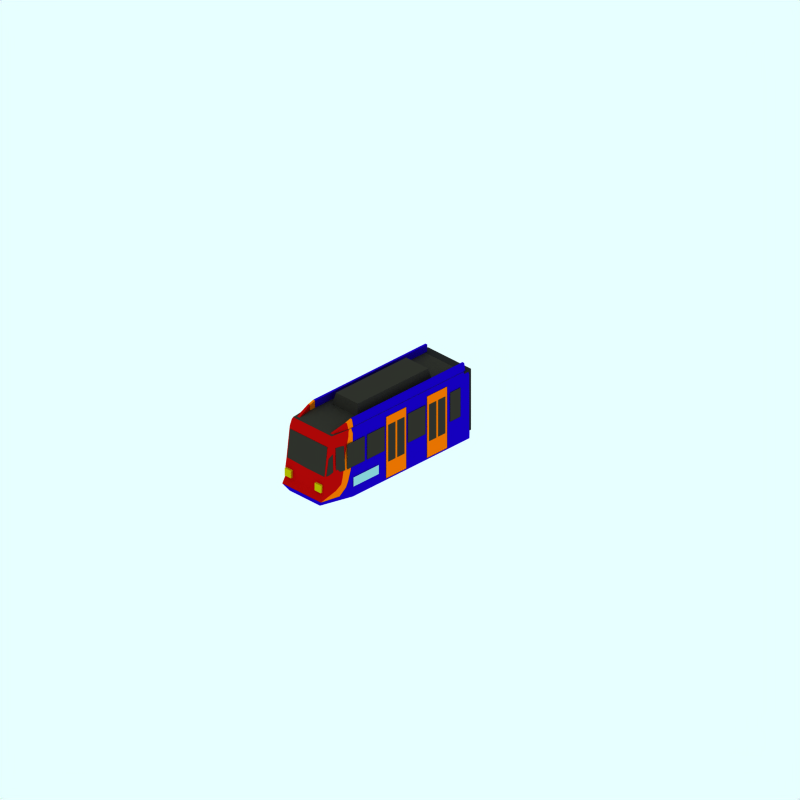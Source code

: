 # Source: sheffield-supertram-end.blend  (saved by Blender 2.43.0; exported with 4.5.12 LTS)
import bpy
from mathutils import Matrix  # noqa: F401  (used for matrix-valued properties, if any)

bpy.ops.wm.read_factory_settings(use_empty=True)
scene = bpy.context.scene
scene.name = 'Scene'

# ---- collections
col_collection_1 = bpy.data.collections.new('Collection 1'); scene.collection.children.link(col_collection_1)
col_collection_2 = bpy.data.collections.new('Collection 2'); scene.collection.children.link(col_collection_2)
col_collection_2.hide_render = True
col_collection_2.hide_viewport = True
col_collection_3 = bpy.data.collections.new('Collection 3'); scene.collection.children.link(col_collection_3)
col_collection_3.hide_render = True
col_collection_3.hide_viewport = True

# ---- materials (node trees are filled in below, after node groups)
mat_material = bpy.data.materials.new('Material')
mat_material.alpha_threshold = 0.0
mat_material.diffuse_color = (0.582, 0.8181, 0.8433, 1.0)
mat_material.roughness = 0.5
mat_material.line_color = (0.0, 0.0, 0.0, 1.0)
mat_endcoachwarning = bpy.data.materials.new('EndCoachWarning')
mat_endcoachwarning.alpha_threshold = 0.0
mat_endcoachwarning.preview_render_type = 'FLAT'
mat_endcoachwarning.diffuse_color = (0.75, 0.72, 0.0, 1.0)
mat_endcoachwarning.roughness = 0.5
mat_endcoachwarning.line_color = (0.0, 0.0, 0.0, 1.0)
mat_roof = bpy.data.materials.new('Roof')
mat_roof.alpha_threshold = 0.0
mat_roof.preview_render_type = 'FLAT'
mat_roof.diffuse_color = (0.2, 0.194, 0.1704, 1.0)
mat_roof.roughness = 0.5
mat_roof.line_color = (0.0, 0.0, 0.0, 1.0)
mat_maincolour3 = bpy.data.materials.new('MainColour3')
mat_maincolour3.alpha_threshold = 0.0
mat_maincolour3.preview_render_type = 'FLAT'
mat_maincolour3.diffuse_color = (1.0, 0.4504, 0.0, 1.0)
mat_maincolour3.roughness = 0.5
mat_maincolour3.line_color = (0.0, 0.0, 0.0, 1.0)
mat_underframe = bpy.data.materials.new('Underframe')
mat_underframe.alpha_threshold = 0.0
mat_underframe.preview_render_type = 'FLAT'
mat_underframe.diffuse_color = (0.1446, 0.1446, 0.1446, 1.0)
mat_underframe.roughness = 0.5
mat_underframe.line_color = (0.0, 0.0, 0.0, 1.0)
mat_maincolour1 = bpy.data.materials.new('MainColour1')
mat_maincolour1.alpha_threshold = 0.0
mat_maincolour1.preview_render_type = 'CUBE'
mat_maincolour1.diffuse_color = (0.08998, 0.0, 0.7437, 1.0)
mat_maincolour1.specular_color = (1.0, 0.9999, 0.9999)
mat_maincolour1.roughness = 0.5
mat_maincolour1.line_color = (0.0, 0.0, 0.0, 1.0)
mat_maincolour2 = bpy.data.materials.new('MainColour2')
mat_maincolour2.alpha_threshold = 0.0
mat_maincolour2.preview_render_type = 'FLAT'
mat_maincolour2.diffuse_color = (0.7437, 0.02675, 0.02675, 1.0)
mat_maincolour2.roughness = 0.5
mat_maincolour2.line_color = (0.0, 0.0, 0.0, 1.0)

# ---- material node trees

# ---- world
world_world = bpy.data.worlds.new('World'); scene.world = world_world
world_world.color = (0.9059, 1.0, 1.0)
world_world.use_sun_shadow = False
world_world.sun_shadow_jitter_overblur = 0.0
world_world.cycles.sampling_method = 'MANUAL'
world_world.cycles.sample_map_resolution = 256

# ---- cameras
cam_camera_001 = bpy.data.cameras.new('Camera.001')
cam_camera_001.type = 'ORTHO'
cam_camera_001.passepartout_alpha = 0.2
cam_camera_001.clip_end = 100.0
cam_camera_001.lens = 35.0
cam_camera_001.ortho_scale = 24.0
cam_camera_001.display_size = 5.91
cam_camera_001.show_passepartout = False
cam_camera_001.show_safe_areas = True
cam_camera_001.dof.focus_distance = 0.0
cam_camera_001.dof.aperture_fstop = 128.0

# ---- lights
light_lamp = bpy.data.lights.new('Lamp', 'SUN')
light_lamp.transmission_factor = 0.0
light_lamp.angle = 1.571
light_lamp.energy = 0.028
light_lamp.shadow_buffer_clip_start = 0.5
light_lamp.shadow_soft_size = 1.0
light_lamp.shadow_cascade_max_distance = 1000.0
light_lamp.cycles.use_multiple_importance_sampling = False

# ---- meshes
me_plane_028 = bpy.data.meshes.new('Plane.028')
me_plane_028.from_pydata([(-5.535, 0.3326, 1.727), (-5.535, 0.008, 1.727), (-4.466, 0.008, 1.727), (-4.466, 0.3326, 1.727), (-4.466, 0.3326, -0.1989), (-4.466, 0.008, -0.1989), (-5.535, 0.008, -0.1989), (-5.535, 0.3326, -0.1989)], [], [(3, 0, 1, 2), (4, 7, 6, 5)])
me_plane_028.materials.append(mat_material)
me_plane_028.use_remesh_preserve_volume = False
me_plane_028.use_remesh_preserve_attributes = False
me_plane_028.use_mirror_vertex_groups = False
me_plane_028.update()
me_cube_007 = bpy.data.meshes.new('Cube.007')
me_cube_007.from_pydata([(-0.08658, -0.1304, 7.949), (-0.08658, 0.1304, 7.949), (0.1742, 0.1304, 7.949), (0.1742, -0.1304, 7.949), (-0.08658, -0.1304, 7.688), (-0.08658, 0.1304, 7.688), (0.1742, 0.1304, 7.688), (0.1742, -0.1304, 7.688), (1.434, -0.1304, 7.688), (1.434, 0.1304, 7.688), (1.173, 0.1304, 7.688), (1.173, -0.1304, 7.688), (1.434, -0.1304, 7.949), (1.434, 0.1304, 7.949), (1.173, 0.1304, 7.949), (1.173, -0.1304, 7.949)], [], [(0, 1, 2, 3), (4, 7, 6, 5), (0, 4, 5, 1), (1, 5, 6, 2), (2, 6, 7, 3), (4, 0, 3, 7), (11, 15, 12, 8), (13, 9, 8, 12), (14, 10, 9, 13), (15, 11, 10, 14), (11, 8, 9, 10), (15, 14, 13, 12)])
me_cube_007.materials.append(mat_endcoachwarning)
me_cube_007.use_remesh_preserve_volume = False
me_cube_007.use_remesh_preserve_attributes = False
me_cube_007.use_mirror_vertex_groups = False
me_cube_007.update()
me_plane_015 = bpy.data.meshes.new('Plane.015')
me_plane_015.from_pydata([(0.8437, 0.5572, 7.701), (0.8437, -0.4203, 7.823), (-0.7372, -0.4203, 7.823), (-0.7372, 0.5572, 7.701)], [], [(0, 3, 2, 1)])
me_plane_015.materials.append(mat_roof)
me_plane_015.use_remesh_preserve_volume = False
me_plane_015.use_remesh_preserve_attributes = False
me_plane_015.use_mirror_vertex_groups = False
me_plane_015.update()
me_plane_014 = bpy.data.meshes.new('Plane.014')
me_plane_014.from_pydata([(0.2099, 0.3086, 1.167), (0.2099, -0.2173, 1.208), (-0.2099, -0.2173, 1.145), (-0.2099, 0.3086, 1.129)], [], [(0, 3, 2, 1)])
me_plane_014.materials.append(mat_roof)
me_plane_014.use_remesh_preserve_volume = False
me_plane_014.use_remesh_preserve_attributes = False
me_plane_014.use_mirror_vertex_groups = False
me_plane_014.update()
me_plane_013 = bpy.data.meshes.new('Plane.013')
me_plane_013.from_pydata([(0.2099, 0.3086, 1.109), (0.2099, -0.2173, 1.129), (-0.1214, -0.2173, 1.091), (0.06158, 0.3086, 1.092)], [], [(0, 3, 2, 1)])
me_plane_013.materials.append(mat_roof)
me_plane_013.use_remesh_preserve_volume = False
me_plane_013.use_remesh_preserve_attributes = False
me_plane_013.use_mirror_vertex_groups = False
me_plane_013.update()
me_plane_012 = bpy.data.meshes.new('Plane.012')
me_plane_012.from_pydata([(0.2099, 0.3086, 1.109), (0.2099, -0.2173, 1.129), (-0.1214, -0.2173, 1.091), (0.06158, 0.3086, 1.092)], [], [(0, 3, 2, 1)])
me_plane_012.materials.append(mat_roof)
me_plane_012.use_remesh_preserve_volume = False
me_plane_012.use_remesh_preserve_attributes = False
me_plane_012.use_mirror_vertex_groups = False
me_plane_012.update()
me_plane_009 = bpy.data.meshes.new('Plane.009')
me_plane_009.from_pydata([(0.2099, 0.3086, 1.167), (0.2099, -0.2173, 1.208), (-0.2099, -0.2173, 1.145), (-0.2099, 0.3086, 1.129)], [], [(0, 3, 2, 1)])
me_plane_009.materials.append(mat_roof)
me_plane_009.use_remesh_preserve_volume = False
me_plane_009.use_remesh_preserve_attributes = False
me_plane_009.use_mirror_vertex_groups = False
me_plane_009.update()
me_plane_008 = bpy.data.meshes.new('Plane.008')
me_plane_008.from_pydata([(0.2099, 0.3086, 1.219), (0.2099, -0.2173, 1.219), (-0.2099, -0.2173, 1.219), (-0.2099, 0.3086, 1.219)], [], [(0, 3, 2, 1)])
me_plane_008.materials.append(mat_roof)
me_plane_008.use_remesh_preserve_volume = False
me_plane_008.use_remesh_preserve_attributes = False
me_plane_008.use_mirror_vertex_groups = False
me_plane_008.update()
me_plane_007 = bpy.data.meshes.new('Plane.007')
me_plane_007.from_pydata([(0.2099, 0.3086, 1.219), (0.2099, -0.2173, 1.219), (-0.2099, -0.2173, 1.219), (-0.2099, 0.3086, 1.219)], [], [(0, 3, 2, 1)])
me_plane_007.materials.append(mat_roof)
me_plane_007.use_remesh_preserve_volume = False
me_plane_007.use_remesh_preserve_attributes = False
me_plane_007.use_mirror_vertex_groups = False
me_plane_007.update()
me_plane_006 = bpy.data.meshes.new('Plane.006')
me_plane_006.from_pydata([(0.2099, 0.3086, 1.219), (0.2099, -0.2173, 1.219), (-0.2099, -0.2173, 1.219), (-0.2099, 0.3086, 1.219)], [], [(0, 3, 2, 1)])
me_plane_006.materials.append(mat_roof)
me_plane_006.use_remesh_preserve_volume = False
me_plane_006.use_remesh_preserve_attributes = False
me_plane_006.use_mirror_vertex_groups = False
me_plane_006.update()
me_plane_005 = bpy.data.meshes.new('Plane.005')
me_plane_005.from_pydata([(0.2099, 0.3086, 1.219), (0.2099, -0.2173, 1.219), (-0.2099, -0.2173, 1.219), (-0.2099, 0.3086, 1.219)], [], [(0, 3, 2, 1)])
me_plane_005.materials.append(mat_roof)
me_plane_005.use_remesh_preserve_volume = False
me_plane_005.use_remesh_preserve_attributes = False
me_plane_005.use_mirror_vertex_groups = False
me_plane_005.update()
me_plane_004 = bpy.data.meshes.new('Plane.004')
me_plane_004.from_pydata([(0.2099, 0.3086, 1.219), (0.2099, -0.2173, 1.219), (-0.2099, -0.2173, 1.219), (-0.2099, 0.3086, 1.219)], [], [(0, 3, 2, 1)])
me_plane_004.materials.append(mat_roof)
me_plane_004.use_remesh_preserve_volume = False
me_plane_004.use_remesh_preserve_attributes = False
me_plane_004.use_mirror_vertex_groups = False
me_plane_004.update()
me_plane_003 = bpy.data.meshes.new('Plane.003')
me_plane_003.from_pydata([(0.2099, 0.3086, 1.219), (0.2099, -0.2173, 1.219), (-0.2099, -0.2173, 1.219), (-0.2099, 0.3086, 1.219)], [], [(0, 3, 2, 1)])
me_plane_003.materials.append(mat_roof)
me_plane_003.use_remesh_preserve_volume = False
me_plane_003.use_remesh_preserve_attributes = False
me_plane_003.use_mirror_vertex_groups = False
me_plane_003.update()
me_cube_006 = bpy.data.meshes.new('Cube.006')
me_cube_006.from_pydata([(0.2997, 0.09945, 0.3112), (0.2997, -1.181, 0.3112), (-0.2997, -1.181, 0.3112), (-0.2997, 0.09945, 0.3112), (0.2997, 0.09945, 0.9107), (0.2997, -1.181, 0.9107), (-0.2997, -1.181, 0.9107), (-0.2997, 0.09945, 0.9107), (-0.2997, -1.516, 0.9107), (0.2997, -1.516, 0.9107), (-0.2997, -1.516, 0.3112), (0.2997, -1.516, 0.3112)], [], [(0, 1, 2, 3), (4, 7, 6, 5), (0, 4, 5, 1), (2, 6, 7, 3), (4, 0, 3, 7), (6, 2, 10, 8), (1, 5, 9, 11), (5, 6, 8, 9), (2, 1, 11, 10), (11, 9, 8, 10)])
me_cube_006.polygons.foreach_set('material_index', [0, 0, 0, 0, 0, 1, 1, 1, 1, 0])
me_cube_006.materials.append(mat_maincolour3)
me_cube_006.materials.append(mat_maincolour3)
me_cube_006.use_remesh_preserve_volume = False
me_cube_006.use_remesh_preserve_attributes = False
me_cube_006.use_mirror_vertex_groups = False
me_cube_006.update()
me_plane_002 = bpy.data.meshes.new('Plane.002')
me_plane_002.from_pydata([(0.2442, -0.04405, 1.26e-08), (0.2442, -0.6958, 4.109e-08), (0.03063, -0.6958, 3.175e-08), (0.03063, -0.04405, 3.264e-09), (-0.2389, -0.04405, -8.516e-09), (-0.2389, -0.6958, 1.997e-08), (-0.02534, -0.6958, 2.93e-08), (-0.02534, -0.04405, 8.177e-10)], [], [(0, 3, 2, 1), (5, 6, 7, 4)])
me_plane_002.materials.append(mat_roof)
me_plane_002.use_remesh_preserve_volume = False
me_plane_002.use_remesh_preserve_attributes = False
me_plane_002.use_mirror_vertex_groups = False
me_plane_002.update()
me_plane_001 = bpy.data.meshes.new('Plane.001')
me_plane_001.from_pydata([(0.2442, -0.04405, 1.26e-08), (0.2442, -0.6958, 4.109e-08), (0.03063, -0.6958, 3.175e-08), (0.03063, -0.04405, 3.264e-09), (-0.2389, -0.04405, -8.516e-09), (-0.2389, -0.6958, 1.997e-08), (-0.02534, -0.6958, 2.93e-08), (-0.02534, -0.04405, 8.177e-10)], [], [(0, 3, 2, 1), (5, 6, 7, 4)])
me_plane_001.materials.append(mat_roof)
me_plane_001.use_remesh_preserve_volume = False
me_plane_001.use_remesh_preserve_attributes = False
me_plane_001.use_mirror_vertex_groups = False
me_plane_001.update()
me_cube_001 = bpy.data.meshes.new('Cube.001')
me_cube_001.from_pydata([(0.2997, 0.09945, 0.3112), (0.2997, -1.181, 0.3112), (-0.2997, -1.181, 0.3112), (-0.2997, 0.09945, 0.3112), (0.2997, 0.09945, 0.9107), (0.2997, -1.181, 0.9107), (-0.2997, -1.181, 0.9107), (-0.2997, 0.09945, 0.9107), (-0.2997, -1.516, 0.9107), (0.2997, -1.516, 0.9107), (-0.2997, -1.516, 0.3112), (0.2997, -1.516, 0.3112)], [], [(0, 1, 2, 3), (4, 7, 6, 5), (0, 4, 5, 1), (2, 6, 7, 3), (4, 0, 3, 7), (6, 2, 10, 8), (1, 5, 9, 11), (5, 6, 8, 9), (2, 1, 11, 10), (11, 9, 8, 10)])
me_cube_001.polygons.foreach_set('material_index', [0, 0, 0, 0, 0, 1, 1, 1, 1, 0])
me_cube_001.materials.append(mat_maincolour3)
me_cube_001.materials.append(mat_maincolour3)
me_cube_001.use_remesh_preserve_volume = False
me_cube_001.use_remesh_preserve_attributes = False
me_cube_001.use_mirror_vertex_groups = False
me_cube_001.update()
me_cube = bpy.data.meshes.new('Cube')
me_cube.from_pydata([(0.2997, 0.09945, 0.3112), (0.2997, -1.181, 0.3112), (-0.2997, -1.181, 0.3112), (-0.2997, 0.09945, 0.3112), (0.2997, 0.09945, 0.9107), (0.2997, -1.181, 0.9107), (-0.2997, -1.181, 0.9107), (-0.2997, 0.09945, 0.9107), (-0.2997, -1.516, 0.9107), (0.2997, -1.516, 0.9107), (-0.2997, -1.516, 0.3112), (0.2997, -1.516, 0.3112)], [], [(0, 1, 2, 3), (4, 7, 6, 5), (0, 4, 5, 1), (2, 6, 7, 3), (4, 0, 3, 7), (6, 2, 10, 8), (1, 5, 9, 11), (5, 6, 8, 9), (2, 1, 11, 10), (11, 9, 8, 10)])
me_cube.polygons.foreach_set('material_index', [0, 0, 0, 0, 0, 1, 1, 1, 1, 0])
me_cube.materials.append(mat_maincolour3)
me_cube.materials.append(mat_maincolour3)
me_cube.use_remesh_preserve_volume = False
me_cube.use_remesh_preserve_attributes = False
me_cube.use_mirror_vertex_groups = False
me_cube.update()
me_plane = bpy.data.meshes.new('Plane')
me_plane.from_pydata([(0.2442, -0.04405, 1.26e-08), (0.2442, -0.6958, 4.109e-08), (0.03063, -0.6958, 3.175e-08), (0.03063, -0.04405, 3.264e-09), (-0.2389, -0.04405, -8.516e-09), (-0.2389, -0.6958, 1.997e-08), (-0.02534, -0.6958, 2.93e-08), (-0.02534, -0.04405, 8.177e-10)], [], [(0, 3, 2, 1), (5, 6, 7, 4)])
me_plane.materials.append(mat_roof)
me_plane.use_remesh_preserve_volume = False
me_plane.use_remesh_preserve_attributes = False
me_plane.use_mirror_vertex_groups = False
me_plane.update()
me_cube_025 = bpy.data.meshes.new('Cube.025')
me_cube_025.from_pydata([(0.1317, 1.054, -0.1712), (0.1317, -1.054, -0.1712), (-0.1317, -1.054, -0.1712), (-0.1317, 1.054, -0.1712), (0.1317, 1.054, 1.508), (0.1317, -1.054, 1.508), (-0.1317, -1.054, 1.508), (-0.1317, 1.054, 1.508)], [], [(0, 1, 2, 3), (4, 7, 6, 5), (0, 4, 5, 1), (1, 5, 6, 2), (2, 6, 7, 3), (4, 0, 3, 7)])
me_cube_025.materials.append(mat_underframe)
me_cube_025.use_remesh_preserve_volume = False
me_cube_025.use_remesh_preserve_attributes = False
me_cube_025.use_mirror_vertex_groups = False
me_cube_025.update()
me_cylinder_004 = bpy.data.meshes.new('Cylinder.004')
me_cylinder_004.from_pydata([(0.09918, 0.2416, -0.06326), (0.1282, 0.2063, -0.06326), (0.1497, 0.1659, -0.06326), (0.163, 0.1222, -0.06326), (0.1675, 0.07669, -0.06326), (0.163, 0.03119, -0.06326), (0.1497, -0.01257, -0.06326), (0.1282, -0.05289, -0.06326), (0.09918, -0.08823, -0.06326), (0.06384, -0.1172, -0.06326), (0.02352, -0.1388, -0.06326), (-0.02023, -0.1521, -0.06326), (-0.06573, -0.1565, -0.06326), (-0.1112, -0.1521, -0.06326), (-0.155, -0.1388, -0.06326), (-0.1953, -0.1172, -0.06326), (-0.2306, -0.08823, -0.06326), (-0.2597, -0.05289, -0.06326), (-0.2812, -0.01256, -0.06326), (-0.2945, 0.03119, -0.06326), (-0.299, 0.07669, -0.06326), (-0.2945, 0.1222, -0.06326), (-0.2812, 0.1659, -0.06326), (-0.2597, 0.2063, -0.06326), (-0.2306, 0.2416, -0.06326), (-0.1953, 0.2706, -0.06326), (-0.155, 0.2922, -0.06326), (-0.1112, 0.3054, -0.06326), (-0.06573, 0.3099, -0.06326), (-0.02023, 0.3054, -0.06326), (0.02352, 0.2922, -0.06326), (0.06384, 0.2706, -0.06326), (0.09918, 0.2416, 0.06326), (0.1282, 0.2063, 0.06326), (0.1497, 0.1659, 0.06326), (0.163, 0.1222, 0.06326), (0.1675, 0.07669, 0.06326), (0.163, 0.03119, 0.06326), (0.1497, -0.01257, 0.06326), (0.1282, -0.05289, 0.06326), (0.09918, -0.08823, 0.06326), (0.06384, -0.1172, 0.06326), (0.02352, -0.1388, 0.06326), (-0.02023, -0.1521, 0.06326), (-0.06573, -0.1565, 0.06326), (-0.1112, -0.1521, 0.06326), (-0.155, -0.1388, 0.06326), (-0.1953, -0.1172, 0.06326), (-0.2306, -0.08823, 0.06326), (-0.2597, -0.05289, 0.06326), (-0.2812, -0.01257, 0.06326), (-0.2945, 0.03119, 0.06326), (-0.299, 0.07669, 0.06326), (-0.2945, 0.1222, 0.06326), (-0.2812, 0.1659, 0.06326), (-0.2597, 0.2063, 0.06326), (-0.2306, 0.2416, 0.06326), (-0.1953, 0.2706, 0.06326), (-0.155, 0.2922, 0.06326), (-0.1112, 0.3054, 0.06326), (-0.06573, 0.3099, 0.06326), (-0.02023, 0.3054, 0.06326), (0.02352, 0.2922, 0.06326), (0.06384, 0.2706, 0.06326), (-0.06573, 0.07669, -0.06326), (-0.06573, 0.07669, 0.06326), (-0.06573, 0.07669, 1.422), (-0.06573, 0.07669, 1.295), (0.06384, 0.2706, 1.422), (0.02352, 0.2922, 1.422), (-0.02023, 0.3054, 1.422), (-0.06573, 0.3099, 1.422), (-0.1112, 0.3054, 1.422), (-0.155, 0.2922, 1.422), (-0.1953, 0.2706, 1.422), (-0.2306, 0.2416, 1.422), (-0.2597, 0.2063, 1.422), (-0.2812, 0.1659, 1.422), (-0.2945, 0.1222, 1.422), (-0.299, 0.07669, 1.422), (-0.2945, 0.03119, 1.422), (-0.2812, -0.01257, 1.422), (-0.2597, -0.05289, 1.422), (-0.2306, -0.08823, 1.422), (-0.1953, -0.1172, 1.422), (-0.155, -0.1388, 1.422), (-0.1112, -0.1521, 1.422), (-0.06573, -0.1565, 1.422), (-0.02023, -0.1521, 1.422), (0.02352, -0.1388, 1.422), (0.06384, -0.1172, 1.422), (0.09918, -0.08823, 1.422), (0.1282, -0.05289, 1.422), (0.1497, -0.01257, 1.422), (0.163, 0.03119, 1.422), (0.1675, 0.07669, 1.422), (0.163, 0.1222, 1.422), (0.1497, 0.1659, 1.422), (0.1282, 0.2063, 1.422), (0.09918, 0.2416, 1.422), (0.06384, 0.2706, 1.295), (0.02352, 0.2922, 1.295), (-0.02023, 0.3054, 1.295), (-0.06573, 0.3099, 1.295), (-0.1112, 0.3054, 1.295), (-0.155, 0.2922, 1.295), (-0.1953, 0.2706, 1.295), (-0.2306, 0.2416, 1.295), (-0.2597, 0.2063, 1.295), (-0.2812, 0.1659, 1.295), (-0.2945, 0.1222, 1.295), (-0.299, 0.07669, 1.295), (-0.2945, 0.03119, 1.295), (-0.2812, -0.01256, 1.295), (-0.2597, -0.05289, 1.295), (-0.2306, -0.08823, 1.295), (-0.1953, -0.1172, 1.295), (-0.155, -0.1388, 1.295), (-0.1112, -0.1521, 1.295), (-0.06573, -0.1565, 1.295), (-0.02023, -0.1521, 1.295), (0.02352, -0.1388, 1.295), (0.06384, -0.1172, 1.295), (0.09918, -0.08823, 1.295), (0.1282, -0.05289, 1.295), (0.1497, -0.01257, 1.295), (0.163, 0.03119, 1.295), (0.1675, 0.07669, 1.295), (0.163, 0.1222, 1.295), (0.1497, 0.1659, 1.295), (0.1282, 0.2063, 1.295), (0.09918, 0.2416, 1.295), (1.03, 0.2416, 1.295), (1.059, 0.2063, 1.295), (1.081, 0.1659, 1.295), (1.094, 0.1222, 1.295), (1.099, 0.07669, 1.295), (1.094, 0.03119, 1.295), (1.081, -0.01257, 1.295), (1.059, -0.05289, 1.295), (1.03, -0.08823, 1.295), (0.995, -0.1172, 1.295), (0.9547, -0.1388, 1.295), (0.911, -0.1521, 1.295), (0.8655, -0.1565, 1.295), (0.82, -0.1521, 1.295), (0.7762, -0.1388, 1.295), (0.7359, -0.1172, 1.295), (0.7005, -0.08823, 1.295), (0.6715, -0.05289, 1.295), (0.65, -0.01256, 1.295), (0.6367, 0.03119, 1.295), (0.6322, 0.07669, 1.295), (0.6367, 0.1222, 1.295), (0.65, 0.1659, 1.295), (0.6715, 0.2063, 1.295), (0.7005, 0.2416, 1.295), (0.7359, 0.2706, 1.295), (0.7762, 0.2922, 1.295), (0.82, 0.3054, 1.295), (0.8655, 0.3099, 1.295), (0.911, 0.3054, 1.295), (0.9547, 0.2922, 1.295), (0.995, 0.2706, 1.295), (1.03, 0.2416, 1.422), (1.059, 0.2063, 1.422), (1.081, 0.1659, 1.422), (1.094, 0.1222, 1.422), (1.099, 0.07669, 1.422), (1.094, 0.03119, 1.422), (1.081, -0.01257, 1.422), (1.059, -0.05289, 1.422), (1.03, -0.08823, 1.422), (0.995, -0.1172, 1.422), (0.9547, -0.1388, 1.422), (0.911, -0.1521, 1.422), (0.8655, -0.1565, 1.422), (0.82, -0.1521, 1.422), (0.7762, -0.1388, 1.422), (0.7359, -0.1172, 1.422), (0.7005, -0.08823, 1.422), (0.6715, -0.05289, 1.422), (0.65, -0.01257, 1.422), (0.6367, 0.03119, 1.422), (0.6322, 0.07669, 1.422), (0.6367, 0.1222, 1.422), (0.65, 0.1659, 1.422), (0.6715, 0.2063, 1.422), (0.7005, 0.2416, 1.422), (0.7359, 0.2706, 1.422), (0.7762, 0.2922, 1.422), (0.82, 0.3054, 1.422), (0.8655, 0.3099, 1.422), (0.911, 0.3054, 1.422), (0.9547, 0.2922, 1.422), (0.995, 0.2706, 1.422), (0.8655, 0.07669, 1.295), (0.8655, 0.07669, 1.422), (0.8655, 0.07669, 0.06326), (0.8655, 0.07669, -0.06326), (0.995, 0.2706, 0.06326), (0.9547, 0.2922, 0.06326), (0.911, 0.3054, 0.06326), (0.8655, 0.3099, 0.06326), (0.82, 0.3054, 0.06326), (0.7762, 0.2922, 0.06326), (0.7359, 0.2706, 0.06326), (0.7005, 0.2416, 0.06326), (0.6715, 0.2063, 0.06326), (0.65, 0.1659, 0.06326), (0.6367, 0.1222, 0.06326), (0.6322, 0.07669, 0.06326), (0.6367, 0.03119, 0.06326), (0.65, -0.01257, 0.06326), (0.6715, -0.05289, 0.06326), (0.7005, -0.08823, 0.06326), (0.7359, -0.1172, 0.06326), (0.7762, -0.1388, 0.06326), (0.82, -0.1521, 0.06326), (0.8655, -0.1565, 0.06326), (0.911, -0.1521, 0.06326), (0.9547, -0.1388, 0.06326), (0.995, -0.1172, 0.06326), (1.03, -0.08823, 0.06326), (1.059, -0.05289, 0.06326), (1.081, -0.01257, 0.06326), (1.094, 0.03119, 0.06326), (1.099, 0.07669, 0.06326), (1.094, 0.1222, 0.06326), (1.081, 0.1659, 0.06326), (1.059, 0.2063, 0.06326), (1.03, 0.2416, 0.06326), (0.995, 0.2706, -0.06326), (0.9547, 0.2922, -0.06326), (0.911, 0.3054, -0.06326), (0.8655, 0.3099, -0.06326), (0.82, 0.3054, -0.06326), (0.7762, 0.2922, -0.06326), (0.7359, 0.2706, -0.06326), (0.7005, 0.2416, -0.06326), (0.6715, 0.2063, -0.06326), (0.65, 0.1659, -0.06326), (0.6367, 0.1222, -0.06326), (0.6322, 0.07669, -0.06326), (0.6367, 0.03119, -0.06326), (0.65, -0.01256, -0.06326), (0.6715, -0.05289, -0.06326), (0.7005, -0.08823, -0.06326), (0.7359, -0.1172, -0.06326), (0.7762, -0.1388, -0.06326), (0.82, -0.1521, -0.06326), (0.8655, -0.1565, -0.06326), (0.911, -0.1521, -0.06326), (0.9547, -0.1388, -0.06326), (0.995, -0.1172, -0.06326), (1.03, -0.08823, -0.06326), (1.059, -0.05289, -0.06326), (1.081, -0.01257, -0.06326), (1.094, 0.03119, -0.06326), (1.099, 0.07669, -0.06326), (1.094, 0.1222, -0.06326), (1.081, 0.1659, -0.06326), (1.059, 0.2063, -0.06326), (1.03, 0.2416, -0.06326), (0.8901, 0.2657, -0.01138), (0.8901, -0.04659, -0.01138), (-0.1452, -0.04659, -0.01138), (-0.1452, 0.2657, -0.01138), (0.8901, 0.2657, 1.37), (0.8901, -0.04659, 1.37), (-0.1452, -0.04659, 1.37), (-0.1452, 0.2657, 1.37)], [], [(64, 0, 1), (65, 33, 32), (64, 1, 2), (65, 34, 33), (64, 2, 3), (65, 35, 34), (64, 3, 4), (65, 36, 35), (64, 4, 5), (65, 37, 36), (64, 5, 6), (65, 38, 37), (64, 6, 7), (65, 39, 38), (64, 7, 8), (65, 40, 39), (64, 8, 9), (65, 41, 40), (64, 9, 10), (65, 42, 41), (64, 10, 11), (65, 43, 42), (64, 11, 12), (65, 44, 43), (64, 12, 13), (65, 45, 44), (64, 13, 14), (65, 46, 45), (64, 14, 15), (65, 47, 46), (64, 15, 16), (65, 48, 47), (64, 16, 17), (65, 49, 48), (64, 17, 18), (65, 50, 49), (64, 18, 19), (65, 51, 50), (64, 19, 20), (65, 52, 51), (64, 20, 21), (65, 53, 52), (64, 21, 22), (65, 54, 53), (64, 22, 23), (65, 55, 54), (64, 23, 24), (65, 56, 55), (64, 24, 25), (65, 57, 56), (64, 25, 26), (65, 58, 57), (64, 26, 27), (65, 59, 58), (64, 27, 28), (65, 60, 59), (64, 28, 29), (65, 61, 60), (64, 29, 30), (65, 62, 61), (64, 30, 31), (65, 63, 62), (31, 0, 64), (65, 32, 63), (0, 32, 33, 1), (1, 33, 34, 2), (2, 34, 35, 3), (3, 35, 36, 4), (4, 36, 37, 5), (5, 37, 38, 6), (6, 38, 39, 7), (7, 39, 40, 8), (8, 40, 41, 9), (9, 41, 42, 10), (10, 42, 43, 11), (11, 43, 44, 12), (12, 44, 45, 13), (13, 45, 46, 14), (14, 46, 47, 15), (15, 47, 48, 16), (16, 48, 49, 17), (17, 49, 50, 18), (18, 50, 51, 19), (19, 51, 52, 20), (20, 52, 53, 21), (21, 53, 54, 22), (22, 54, 55, 23), (23, 55, 56, 24), (24, 56, 57, 25), (25, 57, 58, 26), (26, 58, 59, 27), (27, 59, 60, 28), (28, 60, 61, 29), (29, 61, 62, 30), (30, 62, 63, 31), (32, 0, 31, 63), (100, 68, 99, 131), (101, 69, 68, 100), (102, 70, 69, 101), (103, 71, 70, 102), (104, 72, 71, 103), (105, 73, 72, 104), (106, 74, 73, 105), (107, 75, 74, 106), (108, 76, 75, 107), (109, 77, 76, 108), (110, 78, 77, 109), (111, 79, 78, 110), (112, 80, 79, 111), (113, 81, 80, 112), (114, 82, 81, 113), (115, 83, 82, 114), (116, 84, 83, 115), (117, 85, 84, 116), (118, 86, 85, 117), (119, 87, 86, 118), (120, 88, 87, 119), (121, 89, 88, 120), (122, 90, 89, 121), (123, 91, 90, 122), (124, 92, 91, 123), (125, 93, 92, 124), (126, 94, 93, 125), (127, 95, 94, 126), (128, 96, 95, 127), (129, 97, 96, 128), (130, 98, 97, 129), (131, 99, 98, 130), (66, 99, 68), (67, 100, 131), (66, 68, 69), (67, 101, 100), (66, 69, 70), (67, 102, 101), (66, 70, 71), (67, 103, 102), (66, 71, 72), (67, 104, 103), (66, 72, 73), (67, 105, 104), (66, 73, 74), (67, 106, 105), (66, 74, 75), (67, 107, 106), (66, 75, 76), (67, 108, 107), (66, 76, 77), (67, 109, 108), (66, 77, 78), (67, 110, 109), (66, 78, 79), (67, 111, 110), (66, 79, 80), (67, 112, 111), (66, 80, 81), (67, 113, 112), (66, 81, 82), (67, 114, 113), (66, 82, 83), (67, 115, 114), (66, 83, 84), (67, 116, 115), (66, 84, 85), (67, 117, 116), (66, 85, 86), (67, 118, 117), (66, 86, 87), (67, 119, 118), (66, 87, 88), (67, 120, 119), (66, 88, 89), (67, 121, 120), (66, 89, 90), (67, 122, 121), (66, 90, 91), (67, 123, 122), (66, 91, 92), (67, 124, 123), (66, 92, 93), (67, 125, 124), (66, 93, 94), (67, 126, 125), (66, 94, 95), (67, 127, 126), (66, 95, 96), (67, 128, 127), (66, 96, 97), (67, 129, 128), (66, 97, 98), (67, 130, 129), (66, 98, 99), (67, 131, 130), (196, 132, 133), (197, 165, 164), (196, 133, 134), (197, 166, 165), (196, 134, 135), (197, 167, 166), (196, 135, 136), (197, 168, 167), (196, 136, 137), (197, 169, 168), (196, 137, 138), (197, 170, 169), (196, 138, 139), (197, 171, 170), (196, 139, 140), (197, 172, 171), (196, 140, 141), (197, 173, 172), (196, 141, 142), (197, 174, 173), (196, 142, 143), (197, 175, 174), (196, 143, 144), (197, 176, 175), (196, 144, 145), (197, 177, 176), (196, 145, 146), (197, 178, 177), (196, 146, 147), (197, 179, 178), (196, 147, 148), (197, 180, 179), (196, 148, 149), (197, 181, 180), (196, 149, 150), (197, 182, 181), (196, 150, 151), (197, 183, 182), (196, 151, 152), (197, 184, 183), (196, 152, 153), (197, 185, 184), (196, 153, 154), (197, 186, 185), (196, 154, 155), (197, 187, 186), (196, 155, 156), (197, 188, 187), (196, 156, 157), (197, 189, 188), (196, 157, 158), (197, 190, 189), (196, 158, 159), (197, 191, 190), (196, 159, 160), (197, 192, 191), (196, 160, 161), (197, 193, 192), (196, 161, 162), (197, 194, 193), (196, 162, 163), (197, 195, 194), (196, 163, 132), (197, 164, 195), (132, 164, 165, 133), (133, 165, 166, 134), (134, 166, 167, 135), (135, 167, 168, 136), (136, 168, 169, 137), (137, 169, 170, 138), (138, 170, 171, 139), (139, 171, 172, 140), (140, 172, 173, 141), (141, 173, 174, 142), (142, 174, 175, 143), (143, 175, 176, 144), (144, 176, 177, 145), (145, 177, 178, 146), (146, 178, 179, 147), (147, 179, 180, 148), (148, 180, 181, 149), (149, 181, 182, 150), (150, 182, 183, 151), (151, 183, 184, 152), (152, 184, 185, 153), (153, 185, 186, 154), (154, 186, 187, 155), (155, 187, 188, 156), (156, 188, 189, 157), (157, 189, 190, 158), (158, 190, 191, 159), (159, 191, 192, 160), (160, 192, 193, 161), (161, 193, 194, 162), (162, 194, 195, 163), (163, 195, 164, 132), (232, 200, 231, 263), (233, 201, 200, 232), (234, 202, 201, 233), (235, 203, 202, 234), (236, 204, 203, 235), (237, 205, 204, 236), (238, 206, 205, 237), (239, 207, 206, 238), (240, 208, 207, 239), (241, 209, 208, 240), (242, 210, 209, 241), (243, 211, 210, 242), (244, 212, 211, 243), (245, 213, 212, 244), (246, 214, 213, 245), (247, 215, 214, 246), (248, 216, 215, 247), (249, 217, 216, 248), (250, 218, 217, 249), (251, 219, 218, 250), (252, 220, 219, 251), (253, 221, 220, 252), (254, 222, 221, 253), (255, 223, 222, 254), (256, 224, 223, 255), (257, 225, 224, 256), (258, 226, 225, 257), (259, 227, 226, 258), (260, 228, 227, 259), (261, 229, 228, 260), (262, 230, 229, 261), (263, 231, 230, 262), (198, 231, 200), (199, 232, 263), (198, 200, 201), (199, 233, 232), (198, 201, 202), (199, 234, 233), (198, 202, 203), (199, 235, 234), (198, 203, 204), (199, 236, 235), (198, 204, 205), (199, 237, 236), (198, 205, 206), (199, 238, 237), (198, 206, 207), (199, 239, 238), (198, 207, 208), (199, 240, 239), (198, 208, 209), (199, 241, 240), (198, 209, 210), (199, 242, 241), (198, 210, 211), (199, 243, 242), (198, 211, 212), (199, 244, 243), (198, 212, 213), (199, 245, 244), (198, 213, 214), (199, 246, 245), (198, 214, 215), (199, 247, 246), (198, 215, 216), (199, 248, 247), (198, 216, 217), (199, 249, 248), (198, 217, 218), (199, 250, 249), (198, 218, 219), (199, 251, 250), (198, 219, 220), (199, 252, 251), (198, 220, 221), (199, 253, 252), (198, 221, 222), (199, 254, 253), (198, 222, 223), (199, 255, 254), (198, 223, 224), (199, 256, 255), (198, 224, 225), (199, 257, 256), (198, 225, 226), (199, 258, 257), (198, 226, 227), (199, 259, 258), (198, 227, 228), (199, 260, 259), (198, 228, 229), (199, 261, 260), (198, 229, 230), (199, 262, 261), (198, 230, 231), (199, 263, 262), (266, 267, 264, 265), (268, 271, 270, 269), (264, 268, 269, 265), (265, 269, 270, 266), (266, 270, 271, 267), (267, 271, 268, 264)])
me_cylinder_004.materials.append(mat_underframe)
me_cylinder_004.use_remesh_preserve_volume = False
me_cylinder_004.use_remesh_preserve_attributes = False
me_cylinder_004.use_mirror_vertex_groups = False
me_cylinder_004.update()
me_cylinder_002 = bpy.data.meshes.new('Cylinder.002')
me_cylinder_002.from_pydata([(-0.5273, 0.2416, -0.06326), (-0.4983, 0.2063, -0.06326), (-0.4768, 0.1659, -0.06326), (-0.4635, 0.1222, -0.06326), (-0.459, 0.07669, -0.06326), (-0.4635, 0.03119, -0.06326), (-0.4768, -0.01257, -0.06326), (-0.4983, -0.05289, -0.06326), (-0.5273, -0.08823, -0.06326), (-0.5627, -0.1172, -0.06326), (-0.603, -0.1388, -0.06326), (-0.6467, -0.1521, -0.06326), (-0.6922, -0.1565, -0.06326), (-0.7377, -0.1521, -0.06326), (-0.7815, -0.1388, -0.06326), (-0.8218, -0.1172, -0.06326), (-0.8571, -0.08823, -0.06326), (-0.8862, -0.05289, -0.06326), (-0.9077, -0.01256, -0.06326), (-0.921, 0.03119, -0.06326), (-0.9255, 0.07669, -0.06326), (-0.921, 0.1222, -0.06326), (-0.9077, 0.1659, -0.06326), (-0.8862, 0.2063, -0.06326), (-0.8571, 0.2416, -0.06326), (-0.8218, 0.2706, -0.06326), (-0.7815, 0.2922, -0.06326), (-0.7377, 0.3054, -0.06326), (-0.6922, 0.3099, -0.06326), (-0.6467, 0.3054, -0.06326), (-0.603, 0.2922, -0.06326), (-0.5627, 0.2706, -0.06326), (-0.5273, 0.2416, 0.06326), (-0.4983, 0.2063, 0.06326), (-0.4768, 0.1659, 0.06326), (-0.4635, 0.1222, 0.06326), (-0.459, 0.07669, 0.06326), (-0.4635, 0.03119, 0.06326), (-0.4768, -0.01257, 0.06326), (-0.4983, -0.05289, 0.06326), (-0.5273, -0.08823, 0.06326), (-0.5627, -0.1172, 0.06326), (-0.603, -0.1388, 0.06326), (-0.6467, -0.1521, 0.06326), (-0.6922, -0.1565, 0.06326), (-0.7377, -0.1521, 0.06326), (-0.7815, -0.1388, 0.06326), (-0.8218, -0.1172, 0.06326), (-0.8571, -0.08823, 0.06326), (-0.8862, -0.05289, 0.06326), (-0.9077, -0.01257, 0.06326), (-0.921, 0.03119, 0.06326), (-0.9255, 0.07669, 0.06326), (-0.921, 0.1222, 0.06326), (-0.9077, 0.1659, 0.06326), (-0.8862, 0.2063, 0.06326), (-0.8571, 0.2416, 0.06326), (-0.8218, 0.2706, 0.06326), (-0.7815, 0.2922, 0.06326), (-0.7377, 0.3054, 0.06326), (-0.6922, 0.3099, 0.06326), (-0.6467, 0.3054, 0.06326), (-0.603, 0.2922, 0.06326), (-0.5627, 0.2706, 0.06326), (-0.6922, 0.07669, -0.06326), (-0.6922, 0.07669, 0.06326), (-0.6922, 0.07669, 1.422), (-0.6922, 0.07669, 1.295), (-0.5627, 0.2706, 1.422), (-0.603, 0.2922, 1.422), (-0.6467, 0.3054, 1.422), (-0.6922, 0.3099, 1.422), (-0.7377, 0.3054, 1.422), (-0.7815, 0.2922, 1.422), (-0.8218, 0.2706, 1.422), (-0.8571, 0.2416, 1.422), (-0.8862, 0.2063, 1.422), (-0.9077, 0.1659, 1.422), (-0.921, 0.1222, 1.422), (-0.9255, 0.07669, 1.422), (-0.921, 0.03119, 1.422), (-0.9077, -0.01257, 1.422), (-0.8862, -0.05289, 1.422), (-0.8571, -0.08823, 1.422), (-0.8218, -0.1172, 1.422), (-0.7815, -0.1388, 1.422), (-0.7377, -0.1521, 1.422), (-0.6922, -0.1565, 1.422), (-0.6467, -0.1521, 1.422), (-0.603, -0.1388, 1.422), (-0.5627, -0.1172, 1.422), (-0.5273, -0.08823, 1.422), (-0.4983, -0.05289, 1.422), (-0.4768, -0.01257, 1.422), (-0.4635, 0.03119, 1.422), (-0.459, 0.07669, 1.422), (-0.4635, 0.1222, 1.422), (-0.4768, 0.1659, 1.422), (-0.4983, 0.2063, 1.422), (-0.5273, 0.2416, 1.422), (-0.5627, 0.2706, 1.295), (-0.603, 0.2922, 1.295), (-0.6467, 0.3054, 1.295), (-0.6922, 0.3099, 1.295), (-0.7377, 0.3054, 1.295), (-0.7815, 0.2922, 1.295), (-0.8218, 0.2706, 1.295), (-0.8571, 0.2416, 1.295), (-0.8862, 0.2063, 1.295), (-0.9077, 0.1659, 1.295), (-0.921, 0.1222, 1.295), (-0.9255, 0.07669, 1.295), (-0.921, 0.03119, 1.295), (-0.9077, -0.01256, 1.295), (-0.8862, -0.05289, 1.295), (-0.8571, -0.08823, 1.295), (-0.8218, -0.1172, 1.295), (-0.7815, -0.1388, 1.295), (-0.7377, -0.1521, 1.295), (-0.6922, -0.1565, 1.295), (-0.6467, -0.1521, 1.295), (-0.603, -0.1388, 1.295), (-0.5627, -0.1172, 1.295), (-0.5273, -0.08823, 1.295), (-0.4983, -0.05289, 1.295), (-0.4768, -0.01257, 1.295), (-0.4635, 0.03119, 1.295), (-0.459, 0.07669, 1.295), (-0.4635, 0.1222, 1.295), (-0.4768, 0.1659, 1.295), (-0.4983, 0.2063, 1.295), (-0.5273, 0.2416, 1.295), (0.4039, 0.2416, 1.295), (0.4329, 0.2063, 1.295), (0.4544, 0.1659, 1.295), (0.4677, 0.1222, 1.295), (0.4722, 0.07669, 1.295), (0.4677, 0.03119, 1.295), (0.4544, -0.01257, 1.295), (0.4329, -0.05289, 1.295), (0.4039, -0.08823, 1.295), (0.3685, -0.1172, 1.295), (0.3282, -0.1388, 1.295), (0.2845, -0.1521, 1.295), (0.239, -0.1565, 1.295), (0.1935, -0.1521, 1.295), (0.1497, -0.1388, 1.295), (0.1094, -0.1172, 1.295), (0.07405, -0.08823, 1.295), (0.04504, -0.05289, 1.295), (0.02349, -0.01256, 1.295), (0.01022, 0.03119, 1.295), (0.005737, 0.07669, 1.295), (0.01022, 0.1222, 1.295), (0.02349, 0.1659, 1.295), (0.04504, 0.2063, 1.295), (0.07405, 0.2416, 1.295), (0.1094, 0.2706, 1.295), (0.1497, 0.2922, 1.295), (0.1935, 0.3054, 1.295), (0.239, 0.3099, 1.295), (0.2845, 0.3054, 1.295), (0.3282, 0.2922, 1.295), (0.3685, 0.2706, 1.295), (0.4039, 0.2416, 1.422), (0.4329, 0.2063, 1.422), (0.4544, 0.1659, 1.422), (0.4677, 0.1222, 1.422), (0.4722, 0.07669, 1.422), (0.4677, 0.03119, 1.422), (0.4544, -0.01257, 1.422), (0.4329, -0.05289, 1.422), (0.4039, -0.08823, 1.422), (0.3685, -0.1172, 1.422), (0.3282, -0.1388, 1.422), (0.2845, -0.1521, 1.422), (0.239, -0.1565, 1.422), (0.1935, -0.1521, 1.422), (0.1497, -0.1388, 1.422), (0.1094, -0.1172, 1.422), (0.07405, -0.08823, 1.422), (0.04504, -0.05289, 1.422), (0.02349, -0.01257, 1.422), (0.01022, 0.03119, 1.422), (0.005737, 0.07669, 1.422), (0.01022, 0.1222, 1.422), (0.02349, 0.1659, 1.422), (0.04504, 0.2063, 1.422), (0.07405, 0.2416, 1.422), (0.1094, 0.2706, 1.422), (0.1497, 0.2922, 1.422), (0.1935, 0.3054, 1.422), (0.239, 0.3099, 1.422), (0.2845, 0.3054, 1.422), (0.3282, 0.2922, 1.422), (0.3685, 0.2706, 1.422), (0.239, 0.07669, 1.295), (0.239, 0.07669, 1.422), (0.239, 0.07669, 0.06326), (0.239, 0.07669, -0.06326), (0.3685, 0.2706, 0.06326), (0.3282, 0.2922, 0.06326), (0.2845, 0.3054, 0.06326), (0.239, 0.3099, 0.06326), (0.1935, 0.3054, 0.06326), (0.1497, 0.2922, 0.06326), (0.1094, 0.2706, 0.06326), (0.07405, 0.2416, 0.06326), (0.04504, 0.2063, 0.06326), (0.02349, 0.1659, 0.06326), (0.01022, 0.1222, 0.06326), (0.005737, 0.07669, 0.06326), (0.01022, 0.03119, 0.06326), (0.02349, -0.01257, 0.06326), (0.04504, -0.05289, 0.06326), (0.07405, -0.08823, 0.06326), (0.1094, -0.1172, 0.06326), (0.1497, -0.1388, 0.06326), (0.1935, -0.1521, 0.06326), (0.239, -0.1565, 0.06326), (0.2845, -0.1521, 0.06326), (0.3282, -0.1388, 0.06326), (0.3685, -0.1172, 0.06326), (0.4039, -0.08823, 0.06326), (0.4329, -0.05289, 0.06326), (0.4544, -0.01257, 0.06326), (0.4677, 0.03119, 0.06326), (0.4722, 0.07669, 0.06326), (0.4677, 0.1222, 0.06326), (0.4544, 0.1659, 0.06326), (0.4329, 0.2063, 0.06326), (0.4039, 0.2416, 0.06326), (0.3685, 0.2706, -0.06326), (0.3282, 0.2922, -0.06326), (0.2845, 0.3054, -0.06326), (0.239, 0.3099, -0.06326), (0.1935, 0.3054, -0.06326), (0.1497, 0.2922, -0.06326), (0.1094, 0.2706, -0.06326), (0.07405, 0.2416, -0.06326), (0.04504, 0.2063, -0.06326), (0.02349, 0.1659, -0.06326), (0.01022, 0.1222, -0.06326), (0.005737, 0.07669, -0.06326), (0.01022, 0.03119, -0.06326), (0.02349, -0.01256, -0.06326), (0.04504, -0.05289, -0.06326), (0.07405, -0.08823, -0.06326), (0.1094, -0.1172, -0.06326), (0.1497, -0.1388, -0.06326), (0.1935, -0.1521, -0.06326), (0.239, -0.1565, -0.06326), (0.2845, -0.1521, -0.06326), (0.3282, -0.1388, -0.06326), (0.3685, -0.1172, -0.06326), (0.4039, -0.08823, -0.06326), (0.4329, -0.05289, -0.06326), (0.4544, -0.01257, -0.06326), (0.4677, 0.03119, -0.06326), (0.4722, 0.07669, -0.06326), (0.4677, 0.1222, -0.06326), (0.4544, 0.1659, -0.06326), (0.4329, 0.2063, -0.06326), (0.4039, 0.2416, -0.06326), (0.2636, 0.2657, -0.01138), (0.2636, -0.04659, -0.01138), (-0.7717, -0.04659, -0.01138), (-0.7717, 0.2657, -0.01138), (0.2636, 0.2657, 1.37), (0.2636, -0.04659, 1.37), (-0.7717, -0.04659, 1.37), (-0.7717, 0.2657, 1.37)], [], [(64, 0, 1), (65, 33, 32), (64, 1, 2), (65, 34, 33), (64, 2, 3), (65, 35, 34), (64, 3, 4), (65, 36, 35), (64, 4, 5), (65, 37, 36), (64, 5, 6), (65, 38, 37), (64, 6, 7), (65, 39, 38), (64, 7, 8), (65, 40, 39), (64, 8, 9), (65, 41, 40), (64, 9, 10), (65, 42, 41), (64, 10, 11), (65, 43, 42), (64, 11, 12), (65, 44, 43), (64, 12, 13), (65, 45, 44), (64, 13, 14), (65, 46, 45), (64, 14, 15), (65, 47, 46), (64, 15, 16), (65, 48, 47), (64, 16, 17), (65, 49, 48), (64, 17, 18), (65, 50, 49), (64, 18, 19), (65, 51, 50), (64, 19, 20), (65, 52, 51), (64, 20, 21), (65, 53, 52), (64, 21, 22), (65, 54, 53), (64, 22, 23), (65, 55, 54), (64, 23, 24), (65, 56, 55), (64, 24, 25), (65, 57, 56), (64, 25, 26), (65, 58, 57), (64, 26, 27), (65, 59, 58), (64, 27, 28), (65, 60, 59), (64, 28, 29), (65, 61, 60), (64, 29, 30), (65, 62, 61), (64, 30, 31), (65, 63, 62), (31, 0, 64), (65, 32, 63), (0, 32, 33, 1), (1, 33, 34, 2), (2, 34, 35, 3), (3, 35, 36, 4), (4, 36, 37, 5), (5, 37, 38, 6), (6, 38, 39, 7), (7, 39, 40, 8), (8, 40, 41, 9), (9, 41, 42, 10), (10, 42, 43, 11), (11, 43, 44, 12), (12, 44, 45, 13), (13, 45, 46, 14), (14, 46, 47, 15), (15, 47, 48, 16), (16, 48, 49, 17), (17, 49, 50, 18), (18, 50, 51, 19), (19, 51, 52, 20), (20, 52, 53, 21), (21, 53, 54, 22), (22, 54, 55, 23), (23, 55, 56, 24), (24, 56, 57, 25), (25, 57, 58, 26), (26, 58, 59, 27), (27, 59, 60, 28), (28, 60, 61, 29), (29, 61, 62, 30), (30, 62, 63, 31), (32, 0, 31, 63), (100, 68, 99, 131), (101, 69, 68, 100), (102, 70, 69, 101), (103, 71, 70, 102), (104, 72, 71, 103), (105, 73, 72, 104), (106, 74, 73, 105), (107, 75, 74, 106), (108, 76, 75, 107), (109, 77, 76, 108), (110, 78, 77, 109), (111, 79, 78, 110), (112, 80, 79, 111), (113, 81, 80, 112), (114, 82, 81, 113), (115, 83, 82, 114), (116, 84, 83, 115), (117, 85, 84, 116), (118, 86, 85, 117), (119, 87, 86, 118), (120, 88, 87, 119), (121, 89, 88, 120), (122, 90, 89, 121), (123, 91, 90, 122), (124, 92, 91, 123), (125, 93, 92, 124), (126, 94, 93, 125), (127, 95, 94, 126), (128, 96, 95, 127), (129, 97, 96, 128), (130, 98, 97, 129), (131, 99, 98, 130), (66, 99, 68), (67, 100, 131), (66, 68, 69), (67, 101, 100), (66, 69, 70), (67, 102, 101), (66, 70, 71), (67, 103, 102), (66, 71, 72), (67, 104, 103), (66, 72, 73), (67, 105, 104), (66, 73, 74), (67, 106, 105), (66, 74, 75), (67, 107, 106), (66, 75, 76), (67, 108, 107), (66, 76, 77), (67, 109, 108), (66, 77, 78), (67, 110, 109), (66, 78, 79), (67, 111, 110), (66, 79, 80), (67, 112, 111), (66, 80, 81), (67, 113, 112), (66, 81, 82), (67, 114, 113), (66, 82, 83), (67, 115, 114), (66, 83, 84), (67, 116, 115), (66, 84, 85), (67, 117, 116), (66, 85, 86), (67, 118, 117), (66, 86, 87), (67, 119, 118), (66, 87, 88), (67, 120, 119), (66, 88, 89), (67, 121, 120), (66, 89, 90), (67, 122, 121), (66, 90, 91), (67, 123, 122), (66, 91, 92), (67, 124, 123), (66, 92, 93), (67, 125, 124), (66, 93, 94), (67, 126, 125), (66, 94, 95), (67, 127, 126), (66, 95, 96), (67, 128, 127), (66, 96, 97), (67, 129, 128), (66, 97, 98), (67, 130, 129), (66, 98, 99), (67, 131, 130), (196, 132, 133), (197, 165, 164), (196, 133, 134), (197, 166, 165), (196, 134, 135), (197, 167, 166), (196, 135, 136), (197, 168, 167), (196, 136, 137), (197, 169, 168), (196, 137, 138), (197, 170, 169), (196, 138, 139), (197, 171, 170), (196, 139, 140), (197, 172, 171), (196, 140, 141), (197, 173, 172), (196, 141, 142), (197, 174, 173), (196, 142, 143), (197, 175, 174), (196, 143, 144), (197, 176, 175), (196, 144, 145), (197, 177, 176), (196, 145, 146), (197, 178, 177), (196, 146, 147), (197, 179, 178), (196, 147, 148), (197, 180, 179), (196, 148, 149), (197, 181, 180), (196, 149, 150), (197, 182, 181), (196, 150, 151), (197, 183, 182), (196, 151, 152), (197, 184, 183), (196, 152, 153), (197, 185, 184), (196, 153, 154), (197, 186, 185), (196, 154, 155), (197, 187, 186), (196, 155, 156), (197, 188, 187), (196, 156, 157), (197, 189, 188), (196, 157, 158), (197, 190, 189), (196, 158, 159), (197, 191, 190), (196, 159, 160), (197, 192, 191), (196, 160, 161), (197, 193, 192), (196, 161, 162), (197, 194, 193), (196, 162, 163), (197, 195, 194), (196, 163, 132), (197, 164, 195), (132, 164, 165, 133), (133, 165, 166, 134), (134, 166, 167, 135), (135, 167, 168, 136), (136, 168, 169, 137), (137, 169, 170, 138), (138, 170, 171, 139), (139, 171, 172, 140), (140, 172, 173, 141), (141, 173, 174, 142), (142, 174, 175, 143), (143, 175, 176, 144), (144, 176, 177, 145), (145, 177, 178, 146), (146, 178, 179, 147), (147, 179, 180, 148), (148, 180, 181, 149), (149, 181, 182, 150), (150, 182, 183, 151), (151, 183, 184, 152), (152, 184, 185, 153), (153, 185, 186, 154), (154, 186, 187, 155), (155, 187, 188, 156), (156, 188, 189, 157), (157, 189, 190, 158), (158, 190, 191, 159), (159, 191, 192, 160), (160, 192, 193, 161), (161, 193, 194, 162), (162, 194, 195, 163), (163, 195, 164, 132), (232, 200, 231, 263), (233, 201, 200, 232), (234, 202, 201, 233), (235, 203, 202, 234), (236, 204, 203, 235), (237, 205, 204, 236), (238, 206, 205, 237), (239, 207, 206, 238), (240, 208, 207, 239), (241, 209, 208, 240), (242, 210, 209, 241), (243, 211, 210, 242), (244, 212, 211, 243), (245, 213, 212, 244), (246, 214, 213, 245), (247, 215, 214, 246), (248, 216, 215, 247), (249, 217, 216, 248), (250, 218, 217, 249), (251, 219, 218, 250), (252, 220, 219, 251), (253, 221, 220, 252), (254, 222, 221, 253), (255, 223, 222, 254), (256, 224, 223, 255), (257, 225, 224, 256), (258, 226, 225, 257), (259, 227, 226, 258), (260, 228, 227, 259), (261, 229, 228, 260), (262, 230, 229, 261), (263, 231, 230, 262), (198, 231, 200), (199, 232, 263), (198, 200, 201), (199, 233, 232), (198, 201, 202), (199, 234, 233), (198, 202, 203), (199, 235, 234), (198, 203, 204), (199, 236, 235), (198, 204, 205), (199, 237, 236), (198, 205, 206), (199, 238, 237), (198, 206, 207), (199, 239, 238), (198, 207, 208), (199, 240, 239), (198, 208, 209), (199, 241, 240), (198, 209, 210), (199, 242, 241), (198, 210, 211), (199, 243, 242), (198, 211, 212), (199, 244, 243), (198, 212, 213), (199, 245, 244), (198, 213, 214), (199, 246, 245), (198, 214, 215), (199, 247, 246), (198, 215, 216), (199, 248, 247), (198, 216, 217), (199, 249, 248), (198, 217, 218), (199, 250, 249), (198, 218, 219), (199, 251, 250), (198, 219, 220), (199, 252, 251), (198, 220, 221), (199, 253, 252), (198, 221, 222), (199, 254, 253), (198, 222, 223), (199, 255, 254), (198, 223, 224), (199, 256, 255), (198, 224, 225), (199, 257, 256), (198, 225, 226), (199, 258, 257), (198, 226, 227), (199, 259, 258), (198, 227, 228), (199, 260, 259), (198, 228, 229), (199, 261, 260), (198, 229, 230), (199, 262, 261), (198, 230, 231), (199, 263, 262), (266, 267, 264, 265), (268, 271, 270, 269), (264, 268, 269, 265), (265, 269, 270, 266), (266, 270, 271, 267), (267, 271, 268, 264)])
me_cylinder_002.materials.append(mat_underframe)
me_cylinder_002.use_remesh_preserve_volume = False
me_cylinder_002.use_remesh_preserve_attributes = False
me_cylinder_002.use_mirror_vertex_groups = False
me_cylinder_002.update()
me_cube_023 = bpy.data.meshes.new('Cube.023')
me_cube_023.from_pydata([(-1.058, -0.1325, -0.1818), (-1.058, 0.1325, -0.1818), (1.058, 0.1325, -0.1818), (1.058, -0.1325, -0.1818), (-1.058, -0.1325, -0.2784), (-1.058, 0.1325, -0.2345), (1.058, 0.1325, -0.2345), (1.058, -0.1325, -0.2784), (1.058, -0.1325, 1.003), (1.058, 0.1325, 0.9597), (-1.058, 0.1325, 0.9597), (-1.058, -0.1325, 1.003), (1.058, -0.1325, 0.9069), (1.058, 0.1325, 0.9069), (-1.058, 0.1325, 0.9069), (-1.058, -0.1325, 0.9069), (-1.153, -0.1325, 0.9069), (-1.153, 0.06864, 0.9069), (-1.153, -0.1325, 1.003), (-1.153, 0.06864, 0.9597), (-1.153, 0.06864, -0.2345), (-1.153, -0.1325, -0.2784), (-1.153, 0.06864, -0.1818), (-1.153, -0.1325, -0.1818), (-1.412, -0.1325, -0.1081), (-1.28, -0.02262, -0.1582), (-1.412, -0.1325, -0.1916), (-1.28, -0.02262, -0.2087), (-1.28, -0.02262, 0.9338), (-1.412, -0.1325, 0.9167), (-1.28, -0.02262, 0.8833), (-1.412, -0.1325, 0.8332)], [], [(0, 1, 2, 3), (4, 7, 6, 5), (1, 5, 6, 2), (2, 6, 7, 3), (4, 0, 3, 7), (11, 15, 12, 8), (13, 9, 8, 12), (14, 10, 9, 13), (11, 8, 9, 10), (15, 14, 13, 12), (14, 15, 16, 17), (11, 10, 19, 18), (10, 14, 17, 19), (15, 11, 18, 16), (0, 4, 21, 23), (5, 1, 22, 20), (4, 5, 20, 21), (1, 0, 23, 22), (22, 23, 24, 25), (21, 20, 27, 26), (20, 22, 25, 27), (23, 21, 26, 24), (16, 18, 29, 31), (19, 17, 30, 28), (18, 19, 28, 29), (17, 16, 31, 30), (24, 26, 27, 25), (31, 29, 28, 30), (17, 19, 20, 22)])
me_cube_023.polygons.foreach_set('material_index', [0, 0, 0, 0, 0, 0, 0, 0, 0, 0, 1, 1, 1, 1, 1, 1, 1, 1, 2, 2, 2, 2, 2, 2, 2, 2, 2, 2, 0])
me_cube_023.materials.append(mat_maincolour1)
me_cube_023.materials.append(mat_maincolour3)
me_cube_023.materials.append(mat_maincolour2)
me_cube_023.use_remesh_preserve_volume = False
me_cube_023.use_remesh_preserve_attributes = False
me_cube_023.use_mirror_vertex_groups = False
me_cube_023.update()
me_cube_022 = bpy.data.meshes.new('Cube.022')
me_cube_022.from_pydata([(0.4744, 0.165, -0.4283), (0.5084, -0.165, -0.5084), (-0.5084, -0.165, -0.5084), (-0.4744, 0.165, -0.4283), (0.4744, 0.165, 0.4283), (0.5084, -0.165, 0.5084), (-0.5084, -0.165, 0.5084), (-0.4744, 0.165, 0.4283)], [], [(0, 1, 2, 3), (4, 7, 6, 5), (0, 4, 5, 1), (1, 5, 6, 2), (2, 6, 7, 3), (4, 0, 3, 7)])
me_cube_022.materials.append(mat_roof)
me_cube_022.use_remesh_preserve_volume = False
me_cube_022.use_remesh_preserve_attributes = False
me_cube_022.use_mirror_vertex_groups = False
me_cube_022.update()
me_plane_109 = bpy.data.meshes.new('Plane.109')
me_plane_109.from_pydata([(0.2099, 0.3086, 1.219), (0.2099, -0.2173, 1.219), (-0.2099, -0.2173, 1.219), (-0.2099, 0.3086, 1.219)], [], [(0, 3, 2, 1)])
me_plane_109.materials.append(mat_roof)
me_plane_109.use_remesh_preserve_volume = False
me_plane_109.use_remesh_preserve_attributes = False
me_plane_109.use_mirror_vertex_groups = False
me_plane_109.update()
me_plane_108 = bpy.data.meshes.new('Plane.108')
me_plane_108.from_pydata([(0.2099, 0.3086, 1.219), (0.2099, -0.2173, 1.219), (-0.2099, -0.2173, 1.219), (-0.2099, 0.3086, 1.219)], [], [(0, 3, 2, 1)])
me_plane_108.materials.append(mat_roof)
me_plane_108.use_remesh_preserve_volume = False
me_plane_108.use_remesh_preserve_attributes = False
me_plane_108.use_mirror_vertex_groups = False
me_plane_108.update()
me_plane_020 = bpy.data.meshes.new('Plane.020')
me_plane_020.from_pydata([(0.2442, -0.04405, 1.26e-08), (0.2442, -0.6958, 4.109e-08), (0.03063, -0.6958, 3.175e-08), (0.03063, -0.04405, 3.264e-09), (-0.2389, -0.04405, -8.516e-09), (-0.2389, -0.6958, 1.997e-08), (-0.02534, -0.6958, 2.93e-08), (-0.02534, -0.04405, 8.177e-10)], [], [(0, 3, 2, 1), (5, 6, 7, 4)])
me_plane_020.materials.append(mat_roof)
me_plane_020.use_remesh_preserve_volume = False
me_plane_020.use_remesh_preserve_attributes = False
me_plane_020.use_mirror_vertex_groups = False
me_plane_020.update()
me_cube_004 = bpy.data.meshes.new('Cube.004')
me_cube_004.from_pydata([(0.2997, 0.09945, 0.3112), (0.2997, -1.181, 0.3112), (-0.2997, -1.181, 0.3112), (-0.2997, 0.09945, 0.3112), (0.2997, 0.09945, 0.9107), (0.2997, -1.181, 0.9107), (-0.2997, -1.181, 0.9107), (-0.2997, 0.09945, 0.9107), (-0.2997, -1.516, 0.9107), (0.2997, -1.516, 0.9107), (-0.2997, -1.516, 0.3112), (0.2997, -1.516, 0.3112)], [], [(0, 1, 2, 3), (4, 7, 6, 5), (0, 4, 5, 1), (2, 6, 7, 3), (4, 0, 3, 7), (6, 2, 10, 8), (1, 5, 9, 11), (5, 6, 8, 9), (2, 1, 11, 10), (11, 9, 8, 10)])
me_cube_004.polygons.foreach_set('material_index', [0, 0, 0, 0, 0, 1, 1, 1, 1, 0])
me_cube_004.materials.append(mat_maincolour3)
me_cube_004.materials.append(mat_maincolour3)
me_cube_004.use_remesh_preserve_volume = False
me_cube_004.use_remesh_preserve_attributes = False
me_cube_004.use_mirror_vertex_groups = False
me_cube_004.update()
me_cube_002 = bpy.data.meshes.new('Cube.002')
me_cube_002.from_pydata([(1.887, 2.295, -0.8761), (1.887, 0.8755, -0.8761), (-2.994, 0.8755, -0.8761), (-2.854, 2.295, -0.8761), (1.887, 2.295, 0.8761), (1.887, 0.8755, 0.8761), (-2.994, 0.8755, 0.8761), (-2.854, 2.295, 0.8761), (-3.127, 0.5353, 0.8761), (1.887, 0.5353, 0.8761), (-3.127, 0.5353, -0.8761), (1.887, 0.5353, -0.8761), (1.887, 0.3314, -0.8761), (-3.394, 0.3314, -0.8761), (1.887, 0.3314, 0.8761), (-3.394, 0.3314, 0.8761), (-4.024, 0.3314, 0.753), (-4.024, 0.3314, -0.753), (-3.904, 0.5353, -0.753), (-3.904, 0.5353, 0.753), (-3.717, 2.207, 0.753), (-3.894, 0.8755, 0.753), (-3.717, 2.207, -0.753), (-3.894, 0.8755, -0.753), (-3.639, 2.393, -0.753), (-3.639, 2.393, 0.753), (-2.854, 2.393, 0.8307), (1.887, 2.393, 0.8307), (-2.854, 2.393, -0.8307), (1.887, 2.393, -0.8307), (-3.896, 0.1031, -0.5906), (-3.896, 0.1031, 0.5906), (-2.854, 0.1031, 0.8729), (-2.854, 0.1031, -0.8729), (-2.56, 0.1031, -0.8729), (-2.56, 0.1031, 0.8729), (-2.56, 0.3314, 0.8761), (-2.56, 0.3314, -0.8761), (-1.081, 0.3314, -0.8761), (-1.081, 0.3314, 0.8761), (-1.081, 0.1031, 0.8729), (-1.081, 0.1031, -0.8729), (1.889, 0.1031, -0.8729), (1.889, 0.1031, 0.8729), (1.889, 0.3314, 0.8761), (1.889, 0.3314, -0.8761), (-3.853, 1.13, -0.753), (-3.853, 1.13, 0.753), (-2.92, 1.211, 0.8761), (-2.92, 1.211, -0.8761), (1.887, 2.441, -0.8148), (-2.854, 2.441, -0.8148), (1.887, 2.441, 0.8148), (-2.854, 2.441, 0.8148), (-3.584, 2.441, 0.753), (-3.584, 2.441, -0.753), (-3.046, 0.7054, -0.8761), (-3.046, 0.7054, 0.8761), (-3.483, 0.5353, 0.8146), (-3.483, 0.5353, -0.8146), (-3.263, 0.8755, 0.8579), (-3.899, 0.7054, 0.753), (-3.899, 0.7054, -0.753), (-3.263, 0.8755, -0.8579), (-3.019, 2.251, -0.8613), (-3.717, 2.207, -5.066e-07), (-3.019, 2.251, 0.8613), (-3.894, 0.8755, -3.874e-07), (-3.904, 0.5353, -5.066e-07), (-2.854, 2.344, 0.8534), (-2.98, 2.393, 0.8289), (-3.678, 2.3, 0.753), (-3.639, 2.393, -4.47e-07), (-3.678, 2.3, -0.753), (-2.98, 2.393, -0.8289), (-2.854, 2.344, -0.8534), (-3.785, 1.669, -0.753), (-3.874, 1.003, -0.753), (-3.785, 1.669, 0.753), (-3.874, 1.003, 0.753), (-3.853, 1.13, -4.172e-07), (-2.942, 1.043, 0.8761), (-2.854, 1.753, 0.8761), (-3.213, 1.17, 0.8645), (-2.942, 1.043, -0.8761), (-2.854, 1.753, -0.8761), (-3.213, 1.17, -0.8645), (-2.854, 2.417, -0.8227), (-2.854, 2.417, 0.8227), (-3.611, 2.417, -0.753), (-2.952, 2.441, -0.8206), (-3.611, 2.417, 0.753), (-3.584, 2.441, -4.47e-07), (-2.952, 2.441, 0.8206), (-2.854, 2.441, -1.49e-07), (-3.31, 0.7054, 0.8579), (-3.31, 0.7054, -0.8579), (-3.899, 0.7054, -4.47e-07), (-2.999, 2.322, 0.8408), (-3.678, 2.3, -4.768e-07), (-2.999, 2.322, -0.8408), (-3.238, 1.023, -0.8579), (-3.12, 1.711, -0.8415), (-3.785, 1.669, -4.47e-07), (-3.874, 1.003, -4.023e-07), (-3.238, 1.023, 0.8579), (-3.12, 1.711, 0.8415), (-2.966, 2.417, -0.8248), (-3.611, 2.417, -4.47e-07), (-2.966, 2.417, 0.8248), (-2.952, 2.441, -2.855e-07)], [], [(0, 4, 5, 1), (1, 5, 9, 11), (10, 11, 12, 13), (9, 8, 15, 14), (11, 9, 14, 12), (12, 14, 15, 13), (4, 0, 29, 27), (17, 13, 33, 30), (16, 17, 30, 31), (15, 16, 31, 32), (33, 32, 31, 30), (32, 33, 34, 35), (15, 32, 35, 36), (33, 13, 37, 34), (13, 15, 36, 37), (40, 41, 42, 43), (39, 40, 43, 44), (41, 38, 45, 42), (38, 39, 44, 45), (45, 44, 43, 42), (48, 5, 4), (49, 0, 1), (27, 29, 50, 52), (35, 40, 39, 36), (34, 37, 38, 41), (57, 9, 5), (6, 57, 5), (57, 8, 9), (56, 1, 11), (10, 56, 11), (56, 2, 1), (58, 16, 15), (8, 58, 15), (58, 19, 16), (59, 13, 17), (18, 59, 17), (59, 10, 13), (57, 6, 60, 95), (8, 57, 95, 58), (95, 60, 21, 61), (58, 95, 61, 19), (56, 10, 59, 96), (2, 56, 96, 63), (96, 59, 18, 62), (63, 96, 62, 23), (67, 23, 62, 97), (21, 67, 97, 61), (97, 62, 18, 68), (61, 97, 68, 19), (68, 17, 16), (19, 68, 16), (68, 18, 17), (66, 7, 69, 98), (20, 66, 98, 71), (98, 69, 26, 70), (71, 98, 70, 25), (65, 20, 71, 99), (22, 65, 99, 73), (99, 71, 25, 72), (73, 99, 72, 24), (64, 22, 73, 100), (3, 64, 100, 75), (100, 73, 24, 74), (75, 100, 74, 28), (69, 4, 27), (26, 69, 27), (69, 7, 4), (29, 0, 75), (75, 0, 3), (75, 28, 29), (7, 82, 4), (82, 48, 4), (48, 81, 5), (81, 6, 5), (2, 84, 1), (84, 49, 1), (85, 0, 49), (3, 0, 85), (63, 23, 77, 101), (2, 63, 101, 84), (101, 77, 46, 86), (84, 101, 86, 49), (85, 49, 86, 102), (3, 85, 102, 64), (102, 86, 46, 76), (64, 102, 76, 22), (65, 22, 76, 103), (20, 65, 103, 78), (103, 76, 46, 80), (78, 103, 80, 47), (79, 47, 80, 104), (21, 79, 104, 67), (104, 80, 46, 77), (67, 104, 77, 23), (81, 48, 83, 105), (6, 81, 105, 60), (105, 83, 47, 79), (60, 105, 79, 21), (66, 20, 78, 106), (7, 66, 106, 82), (106, 78, 47, 83), (82, 106, 83, 48), (87, 50, 29), (28, 87, 29), (87, 51, 50), (88, 27, 52), (53, 88, 52), (88, 26, 27), (74, 24, 89, 107), (28, 74, 107, 87), (107, 89, 55, 90), (87, 107, 90, 51), (72, 25, 91, 108), (24, 72, 108, 89), (108, 91, 54, 92), (89, 108, 92, 55), (70, 26, 88, 109), (25, 70, 109, 91), (109, 88, 53, 93), (91, 109, 93, 54), (94, 52, 50), (51, 94, 50), (94, 53, 52), (94, 51, 90, 110), (53, 94, 110, 93), (110, 90, 55, 92), (93, 110, 92, 54)])
me_cube_002.polygons.foreach_set('material_index', [1, 1, 0, 0, 0, 0, 1, 0, 0, 0, 2, 2, 0, 0, 0, 2, 0, 0, 0, 0, 0, 0, 1, 0, 0, 0, 0, 0, 0, 0, 0, 4, 4, 3, 4, 3, 4, 4, 4, 3, 3, 4, 4, 3, 3, 3, 3, 3, 3, 3, 3, 3, 4, 3, 4, 3, 3, 3, 3, 3, 3, 4, 3, 4, 0, 0, 0, 0, 0, 0, 0, 0, 0, 0, 0, 0, 0, 0, 3, 4, 3, 4, 4, 4, 3, 3, 3, 3, 3, 3, 3, 3, 3, 3, 4, 4, 3, 3, 3, 4, 3, 4, 1, 1, 1, 0, 0, 0, 3, 4, 3, 4, 3, 3, 3, 3, 4, 3, 4, 3, 1, 1, 1, 1, 1, 1, 1])
me_cube_002.materials.append(mat_maincolour1)
me_cube_002.materials.append(mat_roof)
me_cube_002.materials.append(mat_underframe)
me_cube_002.materials.append(mat_maincolour2)
me_cube_002.materials.append(mat_maincolour3)
me_cube_002.use_remesh_preserve_volume = False
me_cube_002.use_remesh_preserve_attributes = False
me_cube_002.use_mirror_vertex_groups = False
me_cube_002.update()
me_sphere = bpy.data.meshes.new('Sphere')
me_sphere.from_pydata([(-1.333e-06, 1.25e-06, 31.62), (-22.88, 16.62, 14.14), (8.74, 26.9, 14.14), (28.28, 4.856e-07, 14.14), (-8.74, 26.9, -14.14), (22.88, 16.62, -14.14), (-28.28, -7.508e-07, -14.14), (1.432e-06, -1.515e-06, -31.62), (-13.45, 9.772, 26.9), (5.137, 15.81, 26.9), (-8.313, 25.58, 16.63), (-26.9, 5.941e-07, 16.63), (16.63, 1.043e-06, 26.9), (21.76, 15.81, 16.63), (-30.08, 9.772, -1.941e-06), (-18.59, 25.58, -2.13e-06), (4.973e-08, 31.62, -1.581e-06), (18.59, 25.58, -5.047e-07), (30.08, 9.772, 6.886e-07), (-21.76, 15.81, -16.63), (8.313, 25.58, -16.63), (26.9, -8.593e-07, -16.63), (-16.63, -1.308e-06, -26.9), (-5.137, 15.81, -26.9), (13.45, 9.772, -26.9), (-24.33, 17.68, -2.035e-06), (-20.73, 21.1, 7.071), (-21.46, 21.63, -2.082e-06), (-19.66, 23.34, 3.536), (-22.53, 19.39, 3.536), (-22.9, 19.65, -2.059e-06), (-20.02, 23.61, -2.106e-06), (-20.2, 22.22, 5.303), (-19.12, 24.46, 1.768), (-21.63, 20.25, 5.303), (-23.43, 18.53, 1.768), (-20.56, 22.49, 1.768), (-21.1, 21.37, 3.536), (-22.0, 20.51, 1.768), (-22.18, 20.64, -2.071e-06), (-20.74, 22.62, -2.094e-06), (-19.93, 22.78, 4.419), (-19.39, 23.9, 2.652), (-22.08, 19.82, 4.419), (-22.98, 18.96, 2.652), (-21.01, 22.06, 0.8839), (-20.11, 22.92, 2.652), (-21.82, 20.38, 3.536), (-20.38, 22.36, 3.536), (-21.73, 21.07, 0.8839), (-22.26, 19.95, 2.652), (-20.29, 23.05, 0.8839), (-19.57, 24.04, 0.8839), (-19.84, 23.48, 1.768), (-20.83, 21.93, 2.652), (-21.55, 20.94, 2.652), (-21.28, 21.5, 1.768), (-23.16, 19.09, 0.8839), (-22.45, 20.08, 0.8839), (-22.71, 19.52, 1.768), (-21.37, 20.81, 4.419), (-20.65, 21.8, 4.419), (-20.92, 21.24, 5.303), (-6.725, 4.886, 29.26), (-18.17, 13.2, 20.52), (2.569, 7.906, 29.26), (6.939, 21.36, 20.52), (0.2137, 26.24, 15.38), (-15.6, 21.1, 15.38), (-24.89, 8.312, 15.38), (-29.18, 4.886, -7.071), (-26.48, 13.2, 7.071), (-13.66, 26.24, -7.071), (4.37, 29.26, 7.071), (-4.37, 29.26, -7.071), (13.66, 26.24, 7.071), (20.73, 21.1, -7.071), (-25.02, 7.906, -15.38), (-15.25, 21.36, -15.38), (-0.2137, 26.24, -15.38), (15.6, 21.1, -15.38), (-22.45, -1.03e-06, -20.52), (-8.313, -1.412e-06, -29.26), (-6.939, 21.36, -20.52), (-2.569, 7.906, -29.26), (18.17, 13.2, -20.52), (6.725, 4.886, -29.26), (-10.88, 17.68, 21.76), (-4.156, 12.79, 26.9), (-1.588, 20.7, 21.76), (-20.17, 4.886, 21.76), (-28.49, 4.886, 8.313), (-4.156, 28.6, 8.313), (-13.45, 25.58, 8.313), (-9.294, 28.6, -1.855e-06), (-25.92, 12.79, -8.313), (-20.17, 20.7, -8.313), (4.156, 28.6, -8.313), (9.294, 28.6, -1.043e-06), (13.45, 25.58, -8.313), (-13.45, 15.81, -21.76), (-19.19, 7.906, -21.76), (-10.88, 7.906, -26.9), (10.88, 17.68, -21.76), (1.588, 20.7, -21.76), (4.156, 12.79, -26.9), (-19.08, 24.81, 0.4419)], [], [(9, 13, 12), (3, 12, 13), (18, 3, 13), (13, 17, 18), (21, 18, 5), (30, 25, 19), (26, 32, 10), (25, 35, 1), (34, 26, 1), (31, 40, 19), (40, 27, 19), (27, 39, 19), (39, 30, 19), (32, 41, 10), (41, 28, 10), (28, 42, 10), (42, 33, 10), (51, 36, 45), (45, 40, 51), (31, 51, 40), (40, 45, 27), (51, 31, 52), (52, 53, 51), (36, 51, 53), (53, 52, 33), (42, 28, 46), (46, 53, 42), (33, 42, 53), (53, 46, 36), (54, 36, 46), (46, 48, 54), (37, 54, 48), (48, 46, 28), (54, 37, 55), (55, 56, 54), (36, 54, 56), (56, 55, 38), (49, 27, 45), (45, 56, 49), (38, 49, 56), (56, 45, 36), (50, 38, 55), (55, 47, 50), (29, 50, 47), (47, 55, 37), (30, 57, 25), (57, 35, 25), (57, 30, 58), (58, 59, 57), (35, 57, 59), (59, 58, 38), (50, 29, 44), (44, 59, 50), (38, 50, 59), (59, 44, 35), (49, 38, 58), (58, 39, 49), (27, 49, 39), (39, 58, 30), (60, 34, 43), (43, 47, 60), (37, 60, 47), (47, 43, 29), (60, 37, 61), (61, 62, 60), (34, 60, 62), (62, 61, 32), (34, 62, 26), (62, 32, 26), (41, 32, 61), (61, 48, 41), (28, 41, 48), (48, 61, 37), (35, 44, 1), (44, 29, 1), (29, 43, 1), (43, 34, 1), (68, 10, 87), (87, 64, 68), (1, 68, 64), (64, 87, 8), (88, 8, 87), (87, 89, 88), (9, 88, 89), (89, 87, 10), (67, 2, 66), (66, 89, 67), (10, 67, 89), (89, 66, 9), (88, 9, 65), (65, 63, 88), (8, 88, 63), (65, 0, 63), (90, 11, 69), (69, 64, 90), (8, 90, 64), (64, 69, 1), (9, 66, 13), (66, 2, 13), (0, 65, 12), (65, 9, 12), (91, 14, 71), (71, 69, 91), (11, 91, 69), (69, 71, 1), (92, 16, 73), (73, 67, 92), (10, 92, 67), (67, 73, 2), (92, 10, 93), (93, 94, 92), (16, 92, 94), (94, 93, 15), (72, 4, 74), (74, 94, 72), (15, 72, 94), (94, 74, 16), (17, 76, 18), (76, 5, 18), (2, 75, 13), (75, 17, 13), (77, 19, 95), (95, 70, 77), (6, 77, 70), (70, 95, 14), (78, 4, 72), (72, 96, 78), (19, 78, 96), (96, 72, 15), (79, 20, 97), (97, 74, 79), (4, 79, 74), (74, 97, 16), (98, 16, 97), (97, 99, 98), (17, 98, 99), (99, 97, 20), (80, 5, 76), (76, 99, 80), (20, 80, 99), (99, 76, 17), (98, 17, 75), (75, 73, 98), (16, 98, 73), (73, 75, 2), (100, 23, 83), (83, 78, 100), (19, 100, 78), (78, 83, 4), (100, 19, 101), (101, 102, 100), (23, 100, 102), (102, 101, 22), (82, 7, 84), (84, 102, 82), (22, 82, 102), (102, 84, 23), (81, 22, 101), (101, 77, 81), (6, 81, 77), (77, 101, 19), (103, 24, 85), (85, 80, 103), (20, 103, 80), (80, 85, 5), (103, 20, 104), (104, 105, 103), (24, 103, 105), (105, 104, 23), (84, 7, 86), (86, 105, 84), (23, 84, 105), (105, 86, 24), (83, 23, 104), (104, 79, 83), (4, 83, 79), (79, 104, 20), (5, 85, 21), (85, 24, 21), (14, 95, 25), (95, 19, 25), (1, 71, 25), (71, 14, 25), (10, 68, 26), (68, 1, 26), (19, 96, 31), (96, 15, 31), (15, 93, 33), (93, 10, 33), (52, 106, 33), (106, 15, 33), (15, 106, 31), (106, 52, 31)])
me_sphere.use_remesh_preserve_volume = False
me_sphere.use_remesh_preserve_attributes = False
me_sphere.use_mirror_vertex_groups = False
me_sphere.update()

# ---- objects
ob_plane_027 = bpy.data.objects.new('Plane.027', me_plane_028)
ob_cube_009 = bpy.data.objects.new('Cube.009', me_cube_007)
ob_plane_016 = bpy.data.objects.new('Plane.016', me_plane_015)
ob_plane_014 = bpy.data.objects.new('Plane.014', me_plane_014)
ob_plane_013 = bpy.data.objects.new('Plane.013', me_plane_013)
ob_plane_015 = bpy.data.objects.new('Plane.015', me_plane_012)
ob_plane_012 = bpy.data.objects.new('Plane.012', me_plane_009)
ob_plane_011 = bpy.data.objects.new('Plane.011', me_plane_008)
ob_plane_010 = bpy.data.objects.new('Plane.010', me_plane_007)
ob_plane_009 = bpy.data.objects.new('Plane.009', me_plane_006)
ob_plane_008 = bpy.data.objects.new('Plane.008', me_plane_005)
ob_plane_007 = bpy.data.objects.new('Plane.007', me_plane_004)
ob_plane_006 = bpy.data.objects.new('Plane.006', me_plane_003)
ob_cube_004 = bpy.data.objects.new('Cube.004', me_cube_006)
ob_plane_005 = bpy.data.objects.new('Plane.005', me_plane_002)
ob_plane_004 = bpy.data.objects.new('Plane.004', me_plane_001)
ob_cube_003 = bpy.data.objects.new('Cube.003', me_cube_001)
ob_cube_001 = bpy.data.objects.new('Cube.001', me_cube)
ob_plane_003 = bpy.data.objects.new('Plane.003', me_plane)
ob_cube_008 = bpy.data.objects.new('Cube.008', me_cube_025)
ob_cylinder_002 = bpy.data.objects.new('Cylinder.002', me_cylinder_004)
ob_cylinder_001 = bpy.data.objects.new('Cylinder.001', me_cylinder_002)
ob_cube_006 = bpy.data.objects.new('Cube.006', me_cube_023)
ob_cube_005 = bpy.data.objects.new('Cube.005', me_cube_022)
ob_plane_002 = bpy.data.objects.new('Plane.002', me_plane_109)
ob_plane_001 = bpy.data.objects.new('Plane.001', me_plane_108)
ob_plane = bpy.data.objects.new('Plane', me_plane_020)
ob_cube_002 = bpy.data.objects.new('Cube.002', me_cube_004)
ob_cube = bpy.data.objects.new('Cube', me_cube_002)
ob_camera = bpy.data.objects.new('Camera', cam_camera_001)
ob_sphere = bpy.data.objects.new('Sphere', me_sphere)
ob_lamp_001 = bpy.data.objects.new('Lamp.001', light_lamp)

# ---- transforms, parenting, visibility, modifiers, constraints
ob_plane_027.location = (-0.7383, 2.645, 0.432)
ob_plane_027.rotation_euler = (1.571, -4.266e-17, 1.571)
ob_plane_027.scale = (1.014, 1.0, 1.0)
ob_plane_027.lock_rotations_4d = False
ob_plane_027.empty_display_type = 'ARROWS'
ob_plane_027.color = (0.0, 0.0, 0.0, 1.0)
ob_plane_027.lineart.crease_threshold = 0.0
ob_cube_009.location = (-0.6577, 3.916, 0.7359)
ob_cube_009.rotation_euler = (1.571, -0.0, -0.0)
ob_cube_009.scale = (1.0, 1.0, 1.014)
ob_cube_009.lock_rotations_4d = False
ob_cube_009.empty_display_type = 'ARROWS'
ob_cube_009.color = (0.0, 0.0, 0.0, 1.0)
ob_cube_009.lineart.crease_threshold = 0.0
ob_plane_016.location = (-0.03353, 3.916, 1.557)
ob_plane_016.rotation_euler = (1.571, -0.0, -0.0)
ob_plane_016.scale = (1.0, 1.0, 1.014)
ob_plane_016.lock_rotations_4d = False
ob_plane_016.empty_display_type = 'ARROWS'
ob_plane_016.color = (0.0, 0.0, 0.0, 1.0)
ob_plane_016.lineart.crease_threshold = 0.0
ob_plane_014.location = (0.3738, -3.465, 1.5)
ob_plane_014.rotation_euler = (1.571, -4.266e-17, 1.571)
ob_plane_014.scale = (0.7564, 1.624, -1.087)
ob_plane_014.lock_rotations_4d = False
ob_plane_014.empty_display_type = 'ARROWS'
ob_plane_014.color = (0.0, 0.0, 0.0, 1.0)
ob_plane_014.lineart.crease_threshold = 0.0
ob_plane_013.location = (0.3738, -3.882, 1.5)
ob_plane_013.rotation_euler = (1.571, -4.266e-17, 1.571)
ob_plane_013.scale = (0.7564, 1.624, -1.087)
ob_plane_013.lock_rotations_4d = False
ob_plane_013.empty_display_type = 'ARROWS'
ob_plane_013.color = (0.0, 0.0, 0.0, 1.0)
ob_plane_013.lineart.crease_threshold = 0.0
ob_plane_015.location = (-0.3361, -3.882, 1.5)
ob_plane_015.rotation_euler = (1.571, -4.266e-17, 1.571)
ob_plane_015.scale = (0.7564, 1.624, 1.087)
ob_plane_015.lock_rotations_4d = False
ob_plane_015.empty_display_type = 'ARROWS'
ob_plane_015.color = (0.0, 0.0, 0.0, 1.0)
ob_plane_015.lineart.crease_threshold = 0.0
ob_plane_012.location = (-0.3361, -3.465, 1.5)
ob_plane_012.rotation_euler = (1.571, -4.266e-17, 1.571)
ob_plane_012.scale = (0.7564, 1.624, 1.087)
ob_plane_012.lock_rotations_4d = False
ob_plane_012.empty_display_type = 'ARROWS'
ob_plane_012.color = (0.0, 0.0, 0.0, 1.0)
ob_plane_012.lineart.crease_threshold = 0.0
ob_plane_011.location = (-0.3361, -2.855, 1.5)
ob_plane_011.rotation_euler = (1.571, -4.266e-17, 1.571)
ob_plane_011.scale = (1.768, 1.624, 1.087)
ob_plane_011.lock_rotations_4d = False
ob_plane_011.empty_display_type = 'ARROWS'
ob_plane_011.color = (0.0, 0.0, 0.0, 1.0)
ob_plane_011.lineart.crease_threshold = 0.0
ob_plane_010.location = (-2.263, -2.855, 1.5)
ob_plane_010.rotation_euler = (1.571, -4.266e-17, 1.571)
ob_plane_010.scale = (1.768, 1.624, 1.087)
ob_plane_010.lock_rotations_4d = False
ob_plane_010.empty_display_type = 'ARROWS'
ob_plane_010.color = (0.0, 0.0, 0.0, 1.0)
ob_plane_010.lineart.crease_threshold = 0.0
ob_plane_009.location = (-2.263, -2.011, 1.5)
ob_plane_009.rotation_euler = (1.571, -4.266e-17, 1.571)
ob_plane_009.scale = (1.768, 1.624, 1.087)
ob_plane_009.lock_rotations_4d = False
ob_plane_009.empty_display_type = 'ARROWS'
ob_plane_009.color = (0.0, 0.0, 0.0, 1.0)
ob_plane_009.lineart.crease_threshold = 0.0
ob_plane_008.location = (-0.3361, -2.011, 1.5)
ob_plane_008.rotation_euler = (1.571, -4.266e-17, 1.571)
ob_plane_008.scale = (1.768, 1.624, 1.087)
ob_plane_008.lock_rotations_4d = False
ob_plane_008.empty_display_type = 'ARROWS'
ob_plane_008.color = (0.0, 0.0, 0.0, 1.0)
ob_plane_008.lineart.crease_threshold = 0.0
ob_plane_007.location = (-0.3361, -0.2797, 1.432)
ob_plane_007.rotation_euler = (1.571, -4.266e-17, 1.571)
ob_plane_007.scale = (1.768, 1.909, 1.087)
ob_plane_007.lock_rotations_4d = False
ob_plane_007.empty_display_type = 'ARROWS'
ob_plane_007.color = (0.0, 0.0, 0.0, 1.0)
ob_plane_007.lineart.crease_threshold = 0.0
ob_plane_006.location = (-2.263, -0.2797, 1.432)
ob_plane_006.rotation_euler = (1.571, -4.266e-17, 1.571)
ob_plane_006.scale = (1.768, 1.909, 1.087)
ob_plane_006.lock_rotations_4d = False
ob_plane_006.empty_display_type = 'ARROWS'
ob_plane_006.color = (0.0, 0.0, 0.0, 1.0)
ob_plane_006.lineart.crease_threshold = 0.0
ob_cube_004.location = (0.0528, -1.142, 2.151)
ob_cube_004.rotation_euler = (1.571, -4.266e-17, 1.571)
ob_cube_004.scale = (1.425, 1.316, -1.087)
ob_cube_004.lock_rotations_4d = False
ob_cube_004.empty_display_type = 'ARROWS'
ob_cube_004.color = (0.0, 0.0, 0.0, 1.0)
ob_cube_004.lineart.crease_threshold = 0.0
ob_plane_005.location = (-0.9375, -1.142, 2.06)
ob_plane_005.rotation_euler = (1.571, -4.266e-17, 1.571)
ob_plane_005.scale = (1.425, 1.951, -1.087)
ob_plane_005.lock_rotations_4d = False
ob_plane_005.empty_display_type = 'ARROWS'
ob_plane_005.color = (0.0, 0.0, 0.0, 1.0)
ob_plane_005.lineart.crease_threshold = 0.0
ob_plane_004.location = (-0.9375, 0.5909, 2.06)
ob_plane_004.rotation_euler = (1.571, -4.266e-17, 1.571)
ob_plane_004.scale = (1.425, 1.951, -1.087)
ob_plane_004.lock_rotations_4d = False
ob_plane_004.empty_display_type = 'ARROWS'
ob_plane_004.color = (0.0, 0.0, 0.0, 1.0)
ob_plane_004.lineart.crease_threshold = 0.0
ob_cube_003.location = (0.0528, 0.5909, 2.151)
ob_cube_003.rotation_euler = (1.571, -4.266e-17, 1.571)
ob_cube_003.scale = (1.425, 1.316, -1.087)
ob_cube_003.lock_rotations_4d = False
ob_cube_003.empty_display_type = 'ARROWS'
ob_cube_003.color = (0.0, 0.0, 0.0, 1.0)
ob_cube_003.lineart.crease_threshold = 0.0
ob_cube_001.location = (-0.006358, 0.5909, 2.151)
ob_cube_001.rotation_euler = (1.571, -4.266e-17, 1.571)
ob_cube_001.scale = (1.425, 1.316, 1.087)
ob_cube_001.lock_rotations_4d = False
ob_cube_001.empty_display_type = 'ARROWS'
ob_cube_001.color = (0.0, 0.0, 0.0, 1.0)
ob_cube_001.lineart.crease_threshold = 0.0
ob_plane_003.location = (0.9839, 0.5909, 2.06)
ob_plane_003.rotation_euler = (1.571, -4.266e-17, 1.571)
ob_plane_003.scale = (1.425, 1.951, 1.087)
ob_plane_003.lock_rotations_4d = False
ob_plane_003.empty_display_type = 'ARROWS'
ob_plane_003.color = (0.0, 0.0, 0.0, 1.0)
ob_plane_003.lineart.crease_threshold = 0.0
ob_cube_008.location = (-0.7096, 1.941, 1.39)
ob_cube_008.rotation_euler = (1.571, -4.266e-17, 1.571)
ob_cube_008.scale = (1.043, 1.0, 1.087)
ob_cube_008.lock_rotations_4d = False
ob_cube_008.empty_display_type = 'ARROWS'
ob_cube_008.color = (0.0, 0.0, 0.0, 1.0)
ob_cube_008.lineart.crease_threshold = 0.0
ob_cylinder_002.location = (-0.7096, 0.7742, 0.1958)
ob_cylinder_002.rotation_euler = (1.571, -4.266e-17, 1.571)
ob_cylinder_002.scale = (1.043, 1.0, 1.087)
ob_cylinder_002.lock_rotations_4d = False
ob_cylinder_002.empty_display_type = 'ARROWS'
ob_cylinder_002.color = (0.0, 0.0, 0.0, 1.0)
ob_cylinder_002.lineart.crease_threshold = 0.0
ob_cylinder_001.location = (-0.7096, -2.319, 0.1958)
ob_cylinder_001.rotation_euler = (1.571, -4.266e-17, 1.571)
ob_cylinder_001.scale = (1.043, 1.0, 1.087)
ob_cylinder_001.lock_rotations_4d = False
ob_cylinder_001.empty_display_type = 'ARROWS'
ob_cylinder_001.color = (0.0, 0.0, 0.0, 1.0)
ob_cylinder_001.lineart.crease_threshold = 0.0
ob_cube_006.location = (-0.4767, -0.5006, 2.558)
ob_cube_006.rotation_euler = (1.571, -4.266e-17, 1.571)
ob_cube_006.scale = (2.248, 1.0, 1.373)
ob_cube_006.lock_rotations_4d = False
ob_cube_006.empty_display_type = 'ARROWS'
ob_cube_006.color = (0.0, 0.0, 0.0, 1.0)
ob_cube_006.lineart.crease_threshold = 0.0
ob_cube_005.location = (0.01742, -0.7814, 2.587)
ob_cube_005.rotation_euler = (1.571, -4.266e-17, 1.571)
ob_cube_005.scale = (3.144, 1.489, 1.087)
ob_cube_005.lock_rotations_4d = False
ob_cube_005.empty_display_type = 'ARROWS'
ob_cube_005.color = (0.0, 0.0, 0.0, 1.0)
ob_cube_005.lineart.crease_threshold = 0.0
ob_plane_002.location = (-2.263, 1.359, 1.432)
ob_plane_002.rotation_euler = (1.571, -4.266e-17, 1.571)
ob_plane_002.scale = (1.043, 1.909, 1.087)
ob_plane_002.lock_rotations_4d = False
ob_plane_002.empty_display_type = 'ARROWS'
ob_plane_002.color = (0.0, 0.0, 0.0, 1.0)
ob_plane_002.lineart.crease_threshold = 0.0
ob_plane_001.location = (-0.3361, 1.359, 1.432)
ob_plane_001.rotation_euler = (1.571, -4.266e-17, 1.571)
ob_plane_001.scale = (1.043, 1.909, 1.087)
ob_plane_001.lock_rotations_4d = False
ob_plane_001.empty_display_type = 'ARROWS'
ob_plane_001.color = (0.0, 0.0, 0.0, 1.0)
ob_plane_001.lineart.crease_threshold = 0.0
ob_plane.location = (0.9839, -1.142, 2.06)
ob_plane.rotation_euler = (1.571, -4.266e-17, 1.571)
ob_plane.scale = (1.425, 1.951, 1.087)
ob_plane.lock_rotations_4d = False
ob_plane.empty_display_type = 'ARROWS'
ob_plane.color = (0.0, 0.0, 0.0, 1.0)
ob_plane.lineart.crease_threshold = 0.0
ob_cube_002.location = (-0.006358, -1.142, 2.151)
ob_cube_002.rotation_euler = (1.571, -4.266e-17, 1.571)
ob_cube_002.scale = (1.425, 1.316, 1.087)
ob_cube_002.lock_rotations_4d = False
ob_cube_002.empty_display_type = 'ARROWS'
ob_cube_002.color = (0.0, 0.0, 0.0, 1.0)
ob_cube_002.lineart.crease_threshold = 0.0
ob_cube.location = (0.02139, 0.001568, 0.0)
ob_cube.rotation_euler = (1.571, -4.266e-17, 1.571)
ob_cube.scale = (1.043, 1.0, 1.087)
ob_cube.lock_rotations_4d = False
ob_cube.empty_display_type = 'ARROWS'
ob_cube.color = (0.0, 0.0, 0.0, 1.0)
ob_cube.lineart.crease_threshold = 0.0
_vg = ob_cube.vertex_groups.new(name='Group')
ob_camera.location = (10.0, -10.0, 10.0)
ob_camera.rotation_euler = (1.047, 0.0, 0.7854)
ob_camera.lock_rotations_4d = False
ob_camera.empty_display_type = 'ARROWS'
ob_camera.color = (0.0, 0.0, 0.0, 1.0)
ob_camera.lineart.crease_threshold = 0.0
ob_sphere.location = (-0.02993, 0.1261, 0.07312)
ob_sphere.rotation_euler = (1.571, -0.0, 1.571)
ob_sphere.lock_rotations_4d = False
ob_sphere.empty_display_type = 'ARROWS'
ob_sphere.color = (0.0, 0.0, 0.0, 1.0)
ob_sphere.show_instancer_for_render = False
ob_sphere.instance_type = 'VERTS'
ob_sphere.use_instance_vertices_rotation = True
ob_sphere.lineart.crease_threshold = 0.0
ob_lamp_001.parent = ob_sphere
ob_lamp_001.matrix_parent_inverse = Matrix(((-4.371e-08, 1.0, -2.118e-22, -0.1261), (4.371e-08, 1.911e-15, 1.0, -0.07312), (1.0, 4.371e-08, -4.371e-08, 0.02993), (0.0, 0.0, 0.0, 1.0)))
ob_lamp_001.location = (-0.02993, 0.1261, 0.07312)
ob_lamp_001.rotation_euler = (1.571, -0.0, 1.571)
ob_lamp_001.lock_rotations_4d = False
ob_lamp_001.empty_display_type = 'ARROWS'
ob_lamp_001.color = (0.0, 0.0, 0.0, 1.0)
ob_lamp_001.lineart.crease_threshold = 0.0

# ---- collection membership
col_collection_1.objects.link(ob_plane_027)
col_collection_1.objects.link(ob_cube_009)
col_collection_1.objects.link(ob_plane_016)
col_collection_1.objects.link(ob_plane_014)
col_collection_1.objects.link(ob_plane_013)
col_collection_1.objects.link(ob_plane_015)
col_collection_1.objects.link(ob_plane_012)
col_collection_1.objects.link(ob_plane_011)
col_collection_1.objects.link(ob_plane_010)
col_collection_1.objects.link(ob_plane_009)
col_collection_1.objects.link(ob_plane_008)
col_collection_1.objects.link(ob_plane_007)
col_collection_1.objects.link(ob_plane_006)
col_collection_1.objects.link(ob_cube_004)
col_collection_1.objects.link(ob_plane_005)
col_collection_1.objects.link(ob_plane_004)
col_collection_1.objects.link(ob_cube_003)
col_collection_1.objects.link(ob_cube_001)
col_collection_1.objects.link(ob_plane_003)
col_collection_1.objects.link(ob_cube_008)
col_collection_1.objects.link(ob_cylinder_002)
col_collection_1.objects.link(ob_cylinder_001)
col_collection_1.objects.link(ob_cube_006)
col_collection_1.objects.link(ob_cube_005)
col_collection_1.objects.link(ob_plane_002)
col_collection_1.objects.link(ob_plane_001)
col_collection_1.objects.link(ob_plane)
col_collection_1.objects.link(ob_cube_002)
col_collection_1.objects.link(ob_cube)
col_collection_2.objects.link(ob_camera)
col_collection_3.objects.link(ob_sphere)
col_collection_3.objects.link(ob_lamp_001)

# ---- scene / render settings (as saved in the file)
scene.camera = ob_camera
scene.frame_start = 1; scene.frame_end = 250; scene.frame_set(1)
scene.render.engine = 'BLENDER_EEVEE_NEXT'
scene.render.image_settings.color_mode = 'RGB'
scene.render.image_settings.compression = 90
scene.render.resolution_x = 128
scene.render.resolution_y = 128
scene.render.pixel_aspect_x = 100.0
scene.render.pixel_aspect_y = 100.0
scene.render.fps = 25
scene.render.dither_intensity = 0.0
scene.render.use_compositing = False
scene.render.use_sequencer = False
scene.render.bake_margin = 2
scene.render.bake_bias = 0.0
scene.render.use_stamp_time = False
scene.render.use_stamp_date = False
scene.render.use_stamp_frame = False
scene.render.use_stamp_camera = False
scene.render.use_stamp_scene = False
scene.render.use_stamp_filename = False
scene.render.use_stamp_render_time = False
scene.render.stamp_font_size = 0
scene.cycles.use_denoising = False
scene.cycles.samples = 10
scene.cycles.sampling_pattern = 'TABULATED_SOBOL'
scene.cycles.light_sampling_threshold = 0.0
scene.cycles.use_adaptive_sampling = False
scene.cycles.use_light_tree = False
scene.cycles.blur_glossy = 0.0
scene.cycles.volume_bounces = 1
scene.cycles.pixel_filter_type = 'GAUSSIAN'
scene.cycles.sample_clamp_indirect = 0.0
scene.view_settings.view_transform = 'Raw'
bpy.context.view_layer.update()
